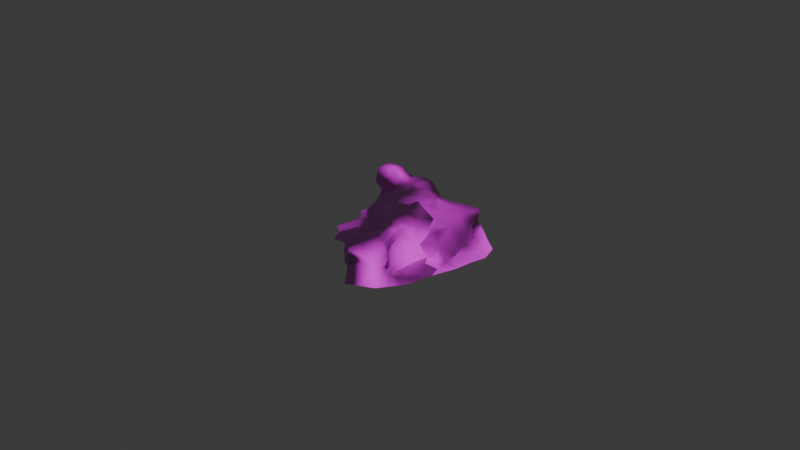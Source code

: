 # Source: brake.blend  (saved by Blender 4.5.91; exported with 4.5.12 LTS)
import bpy
from mathutils import Matrix  # noqa: F401  (used for matrix-valued properties, if any)

bpy.ops.wm.read_factory_settings(use_empty=True)
scene = bpy.context.scene
scene.name = 'Scene'

# ---- collections
col_collection = bpy.data.collections.new('Collection'); scene.collection.children.link(col_collection)

# ---- images (referenced by path relative to the original .blend; pixels are not part of the script)
import os
ASSET_DIR = os.environ.get("B2B_ASSET_DIR", "")  # directory of the original .blend (textures are referenced by path, not embedded)
HERE = os.path.dirname(os.path.abspath(__file__))  # packed textures are extracted next to this script under _unpacked/

def load_image(name, relpath, width, height, colorspace="sRGB"):
    """Load a texture the original file referenced (path relative to the .blend, or extracted next to this script)."""
    p = next((c for c in (os.path.join(HERE, relpath), os.path.join(ASSET_DIR, relpath)) if relpath and os.path.exists(c)), "")
    if p:
        img = bpy.data.images.load(p, check_existing=True)
        img.name = name
    else:  # same state as the original file: an image datablock whose file is absent (Cycles renders it pink)
        img = bpy.data.images.new(name, width, height)
        img.source = "FILE"
        img.filepath = "//" + (relpath or name)
    img.colorspace_settings.name = colorspace
    return img
img_baked_mesh_tex0_png = load_image('baked_mesh_tex0.png', 'baked_mesh_tex0.png', 1024, 1024, 'sRGB')
img_baked_mesh_norm0_png = load_image('baked_mesh_norm0.png', 'baked_mesh_norm0.png', 1024, 1024, 'Non-Color')
img_baked_mesh_tex0_png_002 = load_image('baked_mesh_tex0.png.002', 'baked_mesh_tex2.png', 1024, 1024, 'sRGB')
img_baked_mesh_norm0_png_002 = load_image('baked_mesh_norm0.png.002', 'baked_mesh_norm0.png', 1024, 1024, 'Non-Color')
img_baked_mesh_tex0_png_003 = load_image('baked_mesh_tex0.png.003', 'baked_mesh_tex3.png', 1024, 1024, 'sRGB')
img_baked_mesh_norm0_png_003 = load_image('baked_mesh_norm0.png.003', 'baked_mesh_norm0.png', 1024, 1024, 'Non-Color')

# ---- materials (node trees are filled in below, after node groups)
mat_texture = bpy.data.materials.new('Texture')
mat_texture.roughness = 0.9
mat_texture_002 = bpy.data.materials.new('Texture.002')
mat_texture_002.roughness = 0.9
mat_texture_003 = bpy.data.materials.new('Texture.003')
mat_texture_003.roughness = 0.9

# ---- material node trees
mat_texture.use_nodes = True; mat_texture.node_tree.nodes.clear()
_N = mat_texture.node_tree.nodes; _L = mat_texture.node_tree.links
n0 = _N.new('ShaderNodeBsdfPrincipled'); n0.name = 'Principled BSDF'; n0.location = (-200, 100)
n0.inputs[2].default_value = 0.9
n1 = _N.new('ShaderNodeOutputMaterial'); n1.name = 'Material Output'; n1.location = (200, 100)
n2 = _N.new('ShaderNodeNormalMap'); n2.name = 'Normal Map'; n2.location = (-600, -600)
n2.label = 'Normal/Map'
n3 = _N.new('ShaderNodeTexImage'); n3.name = 'Image Texture'; n3.location = (-600, 300)
n3.image = img_baked_mesh_tex0_png
n4 = _N.new('ShaderNodeTexImage'); n4.name = 'Image Texture.001'; n4.location = (-900, -1200)
n4.image = img_baked_mesh_norm0_png
_L.new(n0.outputs[0], n1.inputs[0])
_L.new(n2.outputs[0], n0.inputs[5])
_L.new(n3.outputs[0], n0.inputs[0])
_L.new(n4.outputs[0], n2.inputs[1])
n1.is_active_output = True
mat_texture_002.use_nodes = True; mat_texture_002.node_tree.nodes.clear()
_N = mat_texture_002.node_tree.nodes; _L = mat_texture_002.node_tree.links
n0 = _N.new('ShaderNodeBsdfPrincipled'); n0.name = 'Principled BSDF'; n0.location = (-200, 100)
n0.inputs[2].default_value = 0.9
n1 = _N.new('ShaderNodeOutputMaterial'); n1.name = 'Material Output'; n1.location = (200, 100)
n2 = _N.new('ShaderNodeNormalMap'); n2.name = 'Normal Map'; n2.location = (-600, -600)
n2.label = 'Normal/Map'
n3 = _N.new('ShaderNodeTexImage'); n3.name = 'Image Texture'; n3.location = (-600, 300)
n3.image = img_baked_mesh_tex0_png_002
n4 = _N.new('ShaderNodeTexImage'); n4.name = 'Image Texture.001'; n4.location = (-900, -1200)
n4.image = img_baked_mesh_norm0_png_002
_L.new(n0.outputs[0], n1.inputs[0])
_L.new(n2.outputs[0], n0.inputs[5])
_L.new(n3.outputs[0], n0.inputs[0])
_L.new(n4.outputs[0], n2.inputs[1])
n1.is_active_output = True
mat_texture_003.use_nodes = True; mat_texture_003.node_tree.nodes.clear()
_N = mat_texture_003.node_tree.nodes; _L = mat_texture_003.node_tree.links
n0 = _N.new('ShaderNodeBsdfPrincipled'); n0.name = 'Principled BSDF'; n0.location = (-200, 100)
n0.inputs[2].default_value = 0.9
n1 = _N.new('ShaderNodeOutputMaterial'); n1.name = 'Material Output'; n1.location = (200, 100)
n2 = _N.new('ShaderNodeNormalMap'); n2.name = 'Normal Map'; n2.location = (-600, -600)
n2.label = 'Normal/Map'
n3 = _N.new('ShaderNodeTexImage'); n3.name = 'Image Texture'; n3.location = (-600, 300)
n3.image = img_baked_mesh_tex0_png_003
n4 = _N.new('ShaderNodeTexImage'); n4.name = 'Image Texture.001'; n4.location = (-900, -1200)
n4.image = img_baked_mesh_norm0_png_003
_L.new(n0.outputs[0], n1.inputs[0])
_L.new(n2.outputs[0], n0.inputs[5])
_L.new(n3.outputs[0], n0.inputs[0])
_L.new(n4.outputs[0], n2.inputs[1])
n1.is_active_output = True

# ---- world
world_world = bpy.data.worlds.new('World'); scene.world = world_world
world_world.use_nodes = True; world_world.node_tree.nodes.clear()
_N = world_world.node_tree.nodes; _L = world_world.node_tree.links
n0 = _N.new('ShaderNodeOutputWorld'); n0.name = 'World Output'; n0.location = (200, 100)
n1 = _N.new('ShaderNodeBackground'); n1.name = 'Background'; n1.location = (-200, 100)
n1.inputs[0].default_value = (0.05088, 0.05088, 0.05088, 1.0)
_L.new(n1.outputs[0], n0.inputs[0])
n0.is_active_output = True
world_world.color = (0.05088, 0.05088, 0.05088)
world_world.sun_shadow_jitter_overblur = 0.0

# ---- meshes
me_superior_009 = bpy.data.meshes.new('superior.009')
me_superior_009.from_pydata([(0.01688, 0.01281, 0.005418), (0.02607, 0.007797, 0.0009121), (0.01812, -0.01535, 0.0002106), (0.01567, -0.02993, 0.007169), (0.006451, -0.03411, 0.007324), (0.01257, -0.02346, 0.008471), (0.01557, -0.02687, 0.008467), (0.01026, -0.03416, 0.006725), (-0.01671, 0.009906, 0.003822), (0.01479, 0.01673, 0.005708), (0.01472, -0.02542, 0.002256), (0.01777, -0.02396, -0.0001584), (0.01182, 0.01878, 0.002644), (0.008691, 0.01998, 0.00013), (0.007836, 0.01749, 0.002733), (0.01031, -0.03364, 0.001373), (0.007901, -0.03302, 0.003575), (0.01432, -0.007795, 0.0006002), (0.01995, 0.01114, 0.004226), (-0.009821, -0.0103, 0.001535), (-0.01733, -0.01062, -0.0005294), (-0.01517, -0.005686, -8.489e-05), (0.01657, -0.01943, 3.918e-05), (-0.0118, 0.002014, 0.00273), (0.002884, -0.01707, 0.0008757), (-0.009969, -0.0152, -0.0002433), (0.001223, -0.01966, -0.0009827), (-0.005208, -0.02024, -9.667e-05), (0.005124, -0.02213, 0.0006663), (0.01005, -0.01541, -0.001735), (0.01723, -0.007507, 0.0007984), (0.01427, -0.02642, 0.005535), (0.01138, -0.03458, 0.008727), (0.01067, -0.02283, 0.002793), (0.01608, -0.01118, 0.000733), (0.02246, 0.001962, 0.0004868), (0.01286, -0.0321, 0.00447), (0.01519, -0.0291, 0.003701), (-0.009227, 0.01706, 0.004386), (-0.0218, 0.01521, 0.0006843), (0.02305, 0.009062, 0.002846), (0.01718, 0.009151, 0.004784), (-0.006214, 0.02214, -0.0005655), (-0.01997, 0.01808, 0.0009011), (0.01995, -0.01042, -3.566e-05), (0.01998, -0.001891, 0.0007806), (-0.001128, -0.01972, -0.0006957), (-0.01581, 0.006567, -0.0001838), (0.02493, -0.00118, -0.0001111), (0.0006658, 0.02363, -0.0002878), (-0.01787, -0.0004524, 1.241e-05), (-0.01265, 0.005242, 0.002815), (-0.006035, -0.01225, 0.0007871), (0.01947, -0.006162, 0.0005687), (0.01134, -0.01068, -0.0009004), (0.003051, 0.02221, -0.0005325), (-0.001012, 0.02062, -0.0006262), (0.01371, -0.03371, 0.009483), (0.003711, 0.02475, -0.0002437), (0.01, 0.02403, 0.001075), (0.02244, 0.005879, 6.796e-05), (0.006561, 0.02222, -0.001395), (-0.01553, 0.0197, -0.0001356), (-0.02026, 0.0122, 0.003809), (0.01114, -0.01948, -0.0007487), (-0.01259, -0.001616, 0.001521), (-0.01317, 0.009021, 0.003018), (-0.0195, 0.01748, 0.003962), (0.01026, -0.03307, 0.00393), (0.005138, -0.02621, 0.004405), (0.00942, -0.03555, 0.01059), (0.005366, -0.03335, -5.001e-05), (0.003533, -0.02876, 0.0004781), (-0.02075, -0.007957, -0.0006899), (-0.01564, -0.01496, -0.0006117), (-0.01292, -0.01045, -0.0002614), (0.004757, -0.03106, 0.00439), (0.0166, -0.02806, 0.0008134), (0.01391, -0.02156, 0.0001261), (0.01411, -0.01646, -0.001092), (0.01501, -0.03172, 0.001408), (0.01931, -0.01946, -0.0004597), (-0.02189, 0.0158, 0.005766), (-0.02236, 0.005076, -0.0009249), (-0.01106, -0.006361, 0.0008831), (-0.02216, 0.0111, -0.0004812), (0.02255, -0.01608, 0.001274), (0.02404, -0.007308, 0.0001045), (-0.01484, 0.01746, 0.003956), (-0.005536, -0.01551, 0.0003022), (-0.01417, 0.00257, 0.001907), (-0.00529, 0.01792, 0.001229), (-0.01874, 0.009917, 0.0005567), (-0.01058, 0.01906, 0.0004882), (-0.000414, -0.02465, -0.001146), (-0.002098, 0.02393, -0.0002786), (0.02646, 0.003672, -0.000152), (0.004119, 0.0192, 0.000614), (0.01969, 0.002993, 0.002434), (0.01938, 0.007614, 0.002279), (0.01479, 0.01673, 0.006871), (0.01182, 0.01878, 0.003171), (0.01019, 0.0157, 0.007357), (0.01158, -0.001765, 0.009758), (0.01644, -0.0003562, 0.008086), (0.01032, 0.003199, 0.009034), (0.01514, 0.006662, 0.008347), (0.01316, -0.004863, 0.009827), (0.01541, -0.004672, 0.007577), (0.01584, -0.004985, 0.003703), (0.01271, -0.009465, 0.004893), (0.01403, -0.0074, 0.00767), (0.01115, 0.01021, 0.008742), (0.005734, 0.007758, 0.01087), (0.007185, 0.003125, 0.01144), (0.007193, -0.001248, 0.01191), (0.01723, -0.007507, 0.0009427), (0.01432, -0.007795, 0.0007034), (0.01688, 0.01281, 0.00652), (0.01362, 0.01333, 0.006797), (0.01969, 0.002993, 0.002918), (0.01998, -0.001891, 0.0009212), (0.0181, 0.004991, 0.006193), (0.01481, 0.01044, 0.007813), (0.01718, 0.009151, 0.005755), (0.01938, 0.007613, 0.002731), (0.01026, -0.03416, 0.008099), (0.006451, -0.03411, 0.008823), (0.00942, -0.03555, 0.01276), (0.007757, -0.0144, 0.001462), (0.009348, -0.01156, 0.003604), (0.006728, -0.01381, 0.005989), (0.01008, -0.008673, 0.009318), (0.007637, -0.01206, 0.01151), (0.008799, -0.01165, 0.009441), (0.008433, -0.01118, 0.007201), (-0.007838, -0.008633, 0.00408), (-0.009821, -0.0103, 0.001832), (-0.006035, -0.01225, 0.000929), (-0.01106, -0.006361, 0.001045), (-0.005394, -0.01149, 0.003775), (0.006031, -0.007032, 0.01178), (0.009416, -0.005004, 0.01021), (0.002582, -0.01522, 0.00778), (0.0003416, -0.01261, 0.007748), (0.000953, -0.01349, 0.003981), (0.00995, -0.0205, 0.01236), (0.01049, -0.02596, 0.01403), (0.01257, -0.02346, 0.01021), (0.002898, -0.01279, 0.01145), (0.004878, -0.01872, 0.009407), (0.006913, -0.01708, 0.01196), (-0.007181, -0.008577, 0.009025), (-0.01051, -0.005745, 0.007165), (0.004116, -0.03192, 0.009693), (0.00553, -0.03218, 0.01381), (0.003859, -0.02793, 0.01066), (-0.01065, -0.004327, 0.003997), (0.006483, -0.0232, 0.01246), (0.01134, -0.01068, -0.001109), (0.01005, -0.01541, -0.002116), (0.01427, -0.02642, 0.006662), (0.01557, -0.02687, 0.0102), (0.01567, -0.02993, 0.008635), (0.008257, -0.01857, 0.006097), (0.008441, -0.01854, 0.00126), (0.01492, -0.02876, 0.0143), (0.01114, -0.01948, -0.0009254), (0.01067, -0.02283, 0.003351), (-0.00877, -0.003326, 0.0102), (0.009374, -0.01538, 0.009575), (0.01039, -0.01954, 0.009578), (0.01039, -0.03093, 0.01377), (0.01371, -0.03371, 0.01143), (0.007299, -0.02823, 0.01382), (0.004757, -0.03106, 0.005279), (-0.002951, -0.01248, 0.002822), (-0.001546, -0.01566, -0.0001924), (-0.004543, -0.005945, 0.01008), (-0.002087, -0.01027, 0.009978), (-0.003962, -0.01239, 0.006373), (0.0001066, -0.006855, 0.01156), (0.005025, -0.0236, 0.00889), (0.004926, -0.01752, 0.004726), (0.002884, -0.01707, 0.001036), (0.005124, -0.02213, 0.0007832), (-0.0007214, -0.003178, 0.01185), (-0.002563, -0.003804, 0.01033), (0.006356, -0.02158, 0.005881), (0.002995, -0.002564, 0.012), (0.005138, -0.02621, 0.005298), (0.004906, -0.0006758, 0.01306), (0.003587, 0.002307, 0.01306), (-0.019, 0.01448, 0.01343), (-0.0185, 0.01808, 0.01012), (-0.02137, 0.01578, 0.01143), (-0.0195, 0.01748, 0.004762), (-0.02189, 0.0158, 0.006941), (-0.01481, 0.01557, 0.01288), (-0.02073, 0.01408, 0.01185), (-0.02155, 0.01274, 0.01034), (-0.02026, 0.0122, 0.004577), (-0.001698, 0.0162, 0.007318), (-0.003937, 0.01763, 0.01017), (-0.001119, 0.01528, 0.01031), (-0.007451, 0.01792, 0.009873), (-0.005074, 0.01475, 0.01222), (0.001598, 0.01248, 0.008866), (-0.001321, 0.01223, 0.01238), (0.007836, 0.01749, 0.003279), (0.006152, 0.01611, 0.00637), (-0.00297, -0.001386, 0.01185), (-3.022e-05, 0.0003468, 0.01214), (0.00594, 0.01286, 0.008291), (-0.006204, 0.01014, 0.0115), (-0.01143, 0.007162, 0.007092), (-0.01043, 0.009409, 0.009513), (-0.01317, 0.0104, 0.007049), (-0.01484, 0.01746, 0.004755), (-0.01454, 0.0178, 0.01001), (-0.01271, 0.01646, 0.01082), (-0.01142, 0.01798, 0.009248), (0.0004478, 0.007967, 0.01264), (-0.0002785, 0.003974, 0.01169), (0.003818, 0.01123, 0.009781), (0.001811, 0.01526, 0.006633), (-0.000441, 0.01687, 0.002948), (-0.009227, 0.01706, 0.005274), (0.00229, 0.01058, 0.01126), (-0.003594, 0.002948, 0.0119), (-0.01259, -0.001616, 0.001816), (-0.0118, 0.002014, 0.003275), (-0.002939, 0.006468, 0.01172), (-0.00554, 0.006166, 0.008988), (-0.00529, 0.01792, 0.001463), (-0.001012, 0.02062, -0.0007775), (-0.004712, 0.01722, 0.006188), (0.004135, 0.01729, 0.003904), (-0.008365, 0.007713, 0.008907), (-0.005414, -0.0005956, 0.009602), (-0.01265, 0.005242, 0.003378), (-0.01191, 0.003527, 0.006363), (-0.005839, 0.003133, 0.009773), (0.004119, 0.0192, 0.0007201), (-0.009464, 0.003293, 0.01047), (-0.01185, -0.0008976, 0.006669), (-0.01217, 0.01109, 0.01106), (-0.01065, 0.01444, 0.01099), (-0.01561, 0.01156, 0.0138), (-0.01325, 0.01322, 0.01195), (-0.01317, 0.009021, 0.003623), (-0.01671, 0.009906, 0.004594), (-0.01607, 0.009599, 0.01022), (-0.0193, 0.009769, 0.01301), (-0.02013, 0.009327, 0.00842)], [], [(30, 17, 34), (86, 87, 44), (96, 1, 60), (35, 48, 96), (48, 35, 45), (87, 45, 53), (44, 87, 53), (96, 60, 35), (53, 30, 44), (44, 30, 34), (98, 35, 60), (35, 98, 45), (98, 60, 99), (40, 60, 1), (40, 99, 60), (48, 45, 87), (18, 41, 99), (40, 18, 99), (41, 18, 0), (57, 32, 7), (68, 16, 15), (36, 7, 68), (16, 68, 7), (36, 57, 7), (16, 7, 4), (70, 7, 32), (80, 37, 36), (19, 84, 75), (79, 2, 34), (94, 28, 26), (79, 64, 78), (81, 2, 22), (26, 46, 94), (77, 11, 10), (77, 10, 37), (78, 22, 79), (33, 10, 78), (75, 21, 20), (22, 2, 79), (31, 3, 37), (31, 6, 3), (54, 29, 79), (10, 11, 78), (15, 16, 71), (177, 89, 27), (31, 10, 33), (64, 33, 78), (177, 46, 26), (37, 80, 77), (2, 81, 86), (10, 31, 37), (3, 36, 37), (54, 79, 34), (33, 5, 31), (79, 29, 64), (70, 32, 57), (57, 36, 3), (76, 16, 4), (27, 46, 177), (52, 25, 89), (52, 89, 177), (72, 28, 94), (27, 89, 25), (11, 22, 78), (75, 84, 21), (76, 69, 72), (80, 36, 15), (15, 36, 68), (17, 54, 34), (44, 2, 86), (81, 22, 11), (72, 71, 76), (34, 2, 44), (24, 177, 26), (94, 46, 27), (69, 28, 72), (71, 16, 76), (19, 25, 52), (28, 24, 26), (75, 25, 19), (25, 75, 74), (20, 74, 75), (62, 43, 88), (47, 83, 50), (63, 39, 85), (83, 47, 92), (21, 65, 50), (61, 97, 13), (39, 67, 43), (56, 55, 49), (90, 65, 23), (62, 88, 93), (91, 42, 93), (88, 38, 93), (91, 93, 38), (42, 91, 56), (39, 63, 82), (47, 50, 90), (73, 20, 21), (85, 92, 63), (49, 95, 56), (55, 97, 61), (59, 61, 13), (90, 50, 65), (50, 73, 21), (13, 12, 59), (84, 65, 21), (12, 13, 14), (17, 30, 116, 117), (66, 47, 51), (23, 65, 230, 231), (8, 47, 66), (99, 41, 124, 125), (91, 38, 227, 234), (88, 43, 67), (8, 92, 47), (67, 82, 197, 196), (98, 99, 125, 120), (56, 97, 55), (33, 64, 167, 168), (51, 90, 23), (45, 98, 120, 121), (82, 63, 201, 197), (7, 70, 128, 126), (31, 5, 148, 161), (69, 76, 175, 190), (82, 67, 39), (84, 19, 137, 139), (8, 66, 250, 251), (14, 97, 243, 209), (0, 9, 100, 118), (4, 7, 126, 127), (76, 4, 127, 175), (92, 8, 63), (55, 61, 58), (65, 84, 139, 230), (3, 6, 162, 163), (57, 3, 163, 173), (66, 51, 240, 250), (30, 53, 116), (70, 57, 173, 128), (177, 24, 184), (13, 97, 14), (41, 0, 118, 124), (28, 69, 190, 185), (51, 23, 231, 240), (42, 56, 95), (49, 55, 58), (88, 67, 196, 218), (63, 8, 251, 201), (47, 90, 51), (12, 14, 209, 101), (97, 56, 235, 243), (24, 28, 185, 184), (38, 88, 218, 227), (100, 101, 102), (103, 104, 105), (105, 104, 106), (103, 107, 104), (104, 108, 109), (110, 109, 111), (106, 112, 105), (112, 113, 105), (114, 105, 113), (105, 114, 115), (53, 109, 116), (108, 111, 109), (111, 108, 107), (100, 119, 118), (120, 104, 121), (104, 109, 121), (104, 107, 108), (106, 104, 122), (105, 115, 103), (109, 117, 116), (119, 112, 123), (118, 119, 123), (109, 110, 117), (120, 122, 104), (124, 122, 125), (118, 123, 124), (109, 53, 121), (122, 120, 125), (106, 122, 124), (124, 123, 106), (123, 112, 106), (102, 112, 119), (100, 102, 119), (126, 128, 127), (129, 130, 131), (132, 133, 134), (135, 131, 130), (136, 137, 138), (140, 136, 138), (141, 132, 142), (143, 144, 145), (146, 147, 148), (149, 150, 151), (136, 152, 153), (154, 155, 156), (157, 136, 153), (111, 132, 110), (144, 143, 149), (103, 115, 142), (147, 146, 158), (159, 129, 160), (129, 164, 165), (107, 132, 111), (162, 166, 163), (133, 149, 151), (152, 169, 153), (135, 170, 131), (147, 166, 148), (171, 146, 148), (161, 148, 162), (170, 146, 171), (170, 171, 164), (172, 155, 128), (165, 167, 160), (167, 165, 168), (168, 165, 164), (164, 148, 168), (166, 173, 163), (164, 171, 148), (173, 172, 128), (166, 172, 173), (155, 172, 174), (151, 146, 170), (147, 172, 166), (128, 155, 127), (154, 127, 155), (156, 174, 158), (164, 131, 170), (176, 177, 145), (148, 166, 162), (131, 164, 129), (160, 129, 165), (134, 170, 135), (134, 133, 170), (178, 152, 179), (143, 150, 149), (180, 145, 144), (179, 149, 181), (158, 150, 182), (183, 145, 184), (158, 146, 151), (133, 151, 170), (156, 175, 154), (185, 183, 184), (150, 143, 183), (186, 187, 181), (181, 187, 178), (188, 183, 185), (176, 138, 177), (179, 152, 180), (135, 130, 110), (138, 176, 140), (115, 189, 141), (140, 176, 180), (188, 185, 190), (175, 127, 154), (159, 130, 129), (180, 176, 145), (189, 181, 141), (130, 159, 110), (152, 136, 180), (132, 134, 135), (143, 145, 183), (174, 147, 158), (132, 141, 133), (158, 151, 150), (179, 181, 178), (174, 156, 155), (117, 110, 159), (190, 156, 182), (179, 180, 144), (180, 136, 140), (191, 189, 115), (157, 139, 136), (150, 183, 188), (156, 190, 175), (142, 132, 107), (136, 139, 137), (182, 188, 190), (149, 133, 141), (135, 110, 132), (177, 184, 145), (103, 142, 107), (149, 179, 144), (181, 149, 141), (182, 156, 158), (188, 182, 150), (174, 172, 147), (181, 189, 186), (178, 169, 152), (141, 142, 115), (114, 113, 192), (115, 114, 192), (193, 194, 195), (194, 196, 197), (198, 194, 193), (193, 199, 200), (199, 195, 200), (195, 197, 200), (201, 200, 197), (193, 195, 199), (197, 195, 194), (115, 192, 191), (202, 203, 204), (205, 206, 203), (207, 204, 208), (209, 210, 102), (211, 186, 212), (102, 210, 213), (192, 189, 191), (189, 212, 186), (206, 214, 208), (204, 206, 208), (215, 216, 217), (196, 194, 218), (219, 220, 221), (192, 222, 223), (113, 213, 224), (202, 225, 226), (219, 218, 194), (227, 218, 221), (228, 113, 224), (225, 207, 213), (212, 223, 229), (223, 212, 192), (232, 214, 233), (207, 228, 224), (207, 208, 228), (227, 236, 234), (209, 237, 210), (226, 235, 234), (236, 226, 234), (238, 216, 215), (178, 239, 169), (198, 220, 219), (240, 241, 215), (222, 208, 214), (225, 237, 226), (229, 233, 242), (216, 238, 214), (237, 209, 243), (192, 212, 189), (210, 225, 213), (229, 223, 232), (202, 204, 225), (202, 226, 236), (231, 241, 240), (227, 221, 205), (244, 238, 215), (204, 207, 225), (222, 113, 228), (210, 237, 225), (207, 224, 213), (157, 153, 245), (216, 214, 246), (204, 203, 206), (208, 222, 228), (231, 230, 245), (206, 247, 214), (245, 244, 241), (230, 139, 157), (218, 219, 221), (241, 244, 215), (209, 102, 101), (245, 230, 157), (244, 233, 238), (242, 233, 244), (112, 213, 113), (198, 248, 249), (249, 246, 247), (231, 245, 241), (246, 249, 248), (202, 236, 203), (250, 217, 251), (211, 212, 229), (233, 214, 238), (246, 214, 247), (246, 248, 252), (253, 252, 248), (251, 217, 252), (252, 217, 246), (250, 240, 215), (187, 186, 211), (252, 253, 254), (250, 215, 217), (216, 246, 217), (213, 112, 102), (252, 254, 251), (244, 239, 242), (198, 193, 248), (239, 244, 169), (219, 194, 198), (223, 222, 232), (239, 229, 242), (211, 229, 239), (249, 247, 198), (232, 222, 214), (254, 253, 200), (221, 247, 205), (254, 200, 201), (248, 193, 253), (253, 193, 200), (220, 247, 221), (247, 220, 198), (226, 243, 235), (211, 239, 187), (206, 205, 247), (169, 244, 245), (251, 254, 201), (222, 192, 113), (237, 243, 226), (153, 169, 245), (232, 233, 229), (187, 239, 178), (227, 205, 236), (203, 236, 205)])
me_superior_009.polygons.foreach_set('use_smooth', [True] * 421)
_uv = me_superior_009.uv_layers.new(name='st')
_uv.uv.foreach_set('vector', [0.877, 0.243, 0.8745, 0.2457, 0.8734, 0.2418, 0.8645, 0.2304, 0.881, 0.2361, 0.875, 0.238, 0.8934, 0.242, 0.8968, 0.2455, 0.893, 0.2474, 0.8892, 0.2448, 0.8878, 0.2399, 0.8934, 0.242, 0.8878, 0.2399, 0.8892, 0.2448, 0.8841, 0.2442, 0.881, 0.2361, 0.8841, 0.2442, 0.8796, 0.2415, 0.875, 0.238, 0.881, 0.2361, 0.8796, 0.2415, 0.8934, 0.242, 0.893, 0.2474, 0.8892, 0.2448, 0.8796, 0.2415, 0.877, 0.243, 0.875, 0.238, 0.875, 0.238, 0.877, 0.243, 0.8734, 0.2418, 0.8883, 0.249, 0.8892, 0.2448, 0.893, 0.2474, 0.8892, 0.2448, 0.8883, 0.249, 0.8841, 0.2442, 0.8883, 0.249, 0.893, 0.2474, 0.8933, 0.252, 0.8977, 0.2497, 0.893, 0.2474, 0.8968, 0.2455, 0.8977, 0.2497, 0.8933, 0.252, 0.893, 0.2474, 0.8878, 0.2399, 0.8841, 0.2442, 0.881, 0.2361, 0.8975, 0.2545, 0.8931, 0.2564, 0.8933, 0.252, 0.8977, 0.2497, 0.8975, 0.2545, 0.8933, 0.252, 0.8931, 0.2564, 0.8975, 0.2545, 0.8969, 0.2588, 0.8791, 0.3193, 0.8807, 0.3189, 0.8819, 0.3193, 0.8819, 0.3213, 0.8856, 0.3204, 0.8824, 0.3237, 0.8786, 0.3216, 0.8819, 0.3193, 0.8819, 0.3213, 0.8856, 0.3204, 0.8819, 0.3213, 0.8819, 0.3193, 0.8786, 0.3216, 0.8791, 0.3193, 0.8819, 0.3193, 0.8856, 0.3204, 0.8819, 0.3193, 0.8845, 0.3177, 0.8815, 0.3165, 0.8819, 0.3193, 0.8807, 0.3189, 0.8756, 0.324, 0.8745, 0.3189, 0.8786, 0.3216, 0.8992, 0.2851, 0.8976, 0.2815, 0.9039, 0.2811, 0.8616, 0.3073, 0.8576, 0.3104, 0.8577, 0.3021, 0.8989, 0.3082, 0.8927, 0.3047, 0.896, 0.3019, 0.8616, 0.3073, 0.8663, 0.3078, 0.866, 0.3117, 0.8606, 0.3146, 0.8576, 0.3104, 0.8624, 0.3122, 0.896, 0.3019, 0.8985, 0.3029, 0.8989, 0.3082, 0.871, 0.3203, 0.8658, 0.3174, 0.8705, 0.3156, 0.871, 0.3203, 0.8705, 0.3156, 0.8745, 0.3189, 0.866, 0.3117, 0.8624, 0.3122, 0.8616, 0.3073, 0.8698, 0.3098, 0.8705, 0.3156, 0.866, 0.3117, 0.9039, 0.2811, 0.9019, 0.2732, 0.9076, 0.2737, 0.8624, 0.3122, 0.8576, 0.3104, 0.8616, 0.3073, 0.8725, 0.3142, 0.8756, 0.3174, 0.8745, 0.3189, 0.8725, 0.3142, 0.8737, 0.3129, 0.8756, 0.3174, 0.8634, 0.3001, 0.8653, 0.3035, 0.8616, 0.3073, 0.8705, 0.3156, 0.8658, 0.3174, 0.866, 0.3117, 0.8824, 0.3237, 0.8856, 0.3204, 0.8909, 0.3207, 0.8961, 0.2954, 0.9001, 0.2943, 0.9035, 0.3008, 0.8725, 0.3142, 0.8705, 0.3156, 0.8698, 0.3098, 0.8663, 0.3078, 0.8698, 0.3098, 0.866, 0.3117, 0.8961, 0.2954, 0.8985, 0.3029, 0.896, 0.3019, 0.8745, 0.3189, 0.8756, 0.324, 0.871, 0.3203, 0.8576, 0.3104, 0.8606, 0.3146, 0.8495, 0.3138, 0.8705, 0.3156, 0.8725, 0.3142, 0.8745, 0.3189, 0.8756, 0.3174, 0.8786, 0.3216, 0.8745, 0.3189, 0.8634, 0.3001, 0.8616, 0.3073, 0.8577, 0.3021, 0.8698, 0.3098, 0.8737, 0.3096, 0.8725, 0.3142, 0.8616, 0.3073, 0.8653, 0.3035, 0.8663, 0.3078, 0.8815, 0.3165, 0.8807, 0.3189, 0.8791, 0.3193, 0.8791, 0.3193, 0.8786, 0.3216, 0.8756, 0.3174, 0.8894, 0.3155, 0.8856, 0.3204, 0.8845, 0.3177, 0.9035, 0.3008, 0.8985, 0.3029, 0.8961, 0.2954, 0.8968, 0.289, 0.9039, 0.2911, 0.9001, 0.2943, 0.8968, 0.289, 0.9001, 0.2943, 0.8961, 0.2954, 0.8942, 0.3134, 0.8927, 0.3047, 0.8989, 0.3082, 0.9035, 0.3008, 0.9001, 0.2943, 0.9039, 0.2911, 0.8658, 0.3174, 0.8624, 0.3122, 0.866, 0.3117, 0.9039, 0.2811, 0.8976, 0.2815, 0.9019, 0.2732, 0.8894, 0.3155, 0.8902, 0.309, 0.8942, 0.3134, 0.8756, 0.324, 0.8786, 0.3216, 0.8824, 0.3237, 0.8824, 0.3237, 0.8786, 0.3216, 0.8819, 0.3213, 0.861, 0.298, 0.8634, 0.3001, 0.8577, 0.3021, 0.8547, 0.3059, 0.8576, 0.3104, 0.8495, 0.3138, 0.8606, 0.3146, 0.8624, 0.3122, 0.8658, 0.3174, 0.8942, 0.3134, 0.8909, 0.3207, 0.8894, 0.3155, 0.8577, 0.3021, 0.8576, 0.3104, 0.8547, 0.3059, 0.8926, 0.299, 0.8961, 0.2954, 0.896, 0.3019, 0.8989, 0.3082, 0.8985, 0.3029, 0.9035, 0.3008, 0.8902, 0.309, 0.8927, 0.3047, 0.8942, 0.3134, 0.8909, 0.3207, 0.8856, 0.3204, 0.8894, 0.3155, 0.8992, 0.2851, 0.9039, 0.2911, 0.8968, 0.289, 0.8927, 0.3047, 0.8926, 0.299, 0.896, 0.3019, 0.9039, 0.2811, 0.9039, 0.2911, 0.8992, 0.2851, 0.9039, 0.2911, 0.9039, 0.2811, 0.9103, 0.285, 0.9076, 0.2737, 0.9103, 0.285, 0.9039, 0.2811, 0.06839, 0.4508, 0.07216, 0.4469, 0.0713, 0.4517, 0.08609, 0.4522, 0.08652, 0.4464, 0.0927, 0.4518, 0.07881, 0.4484, 0.07503, 0.4456, 0.08045, 0.4454, 0.08652, 0.4464, 0.08609, 0.4522, 0.08211, 0.4495, 0.09768, 0.4554, 0.09301, 0.4572, 0.0927, 0.4518, 0.05895, 0.4708, 0.06274, 0.4689, 0.06076, 0.4732, 0.07503, 0.4456, 0.07343, 0.4491, 0.07216, 0.4469, 0.06234, 0.4638, 0.05995, 0.4681, 0.05939, 0.4653, 0.08933, 0.4558, 0.09301, 0.4572, 0.08896, 0.4585, 0.06839, 0.4508, 0.0713, 0.4517, 0.06705, 0.4553, 0.06667, 0.4603, 0.06252, 0.4588, 0.06705, 0.4553, 0.0713, 0.4517, 0.07018, 0.4558, 0.06705, 0.4553, 0.06667, 0.4603, 0.06705, 0.4553, 0.07018, 0.4558, 0.06252, 0.4588, 0.06667, 0.4603, 0.06234, 0.4638, 0.07503, 0.4456, 0.07881, 0.4484, 0.07562, 0.4491, 0.08609, 0.4522, 0.0927, 0.4518, 0.08933, 0.4558, 0.1015, 0.4483, 0.1021, 0.4549, 0.09768, 0.4554, 0.08045, 0.4454, 0.08211, 0.4495, 0.07881, 0.4484, 0.05939, 0.4653, 0.05957, 0.4626, 0.06234, 0.4638, 0.05995, 0.4681, 0.06274, 0.4689, 0.05895, 0.4708, 0.0559, 0.4734, 0.05895, 0.4708, 0.06076, 0.4732, 0.08933, 0.4558, 0.0927, 0.4518, 0.09301, 0.4572, 0.0927, 0.4518, 0.1015, 0.4483, 0.09768, 0.4554, 0.06076, 0.4732, 0.06143, 0.4767, 0.0559, 0.4734, 0.0972, 0.4599, 0.09301, 0.4572, 0.09768, 0.4554, 0.06143, 0.4767, 0.06076, 0.4732, 0.06424, 0.4726, 0.8745, 0.2457, 0.877, 0.243, 0.877, 0.243, 0.8745, 0.2457, 0.0828, 0.4536, 0.08609, 0.4522, 0.0865, 0.4568, 0.08896, 0.4585, 0.09301, 0.4572, 0.09301, 0.4572, 0.08896, 0.4585, 0.08128, 0.4509, 0.08609, 0.4522, 0.0828, 0.4536, 0.8933, 0.252, 0.8931, 0.2564, 0.8931, 0.2564, 0.8933, 0.252, 0.06667, 0.4603, 0.07018, 0.4558, 0.07018, 0.4558, 0.06667, 0.4603, 0.0713, 0.4517, 0.07216, 0.4469, 0.07343, 0.4491, 0.08128, 0.4509, 0.08211, 0.4495, 0.08609, 0.4522, 0.07343, 0.4491, 0.07562, 0.4491, 0.07562, 0.4491, 0.07343, 0.4491, 0.8883, 0.249, 0.8933, 0.252, 0.8933, 0.252, 0.8883, 0.249, 0.06234, 0.4638, 0.06274, 0.4689, 0.05995, 0.4681, 0.8698, 0.3098, 0.8663, 0.3078, 0.8663, 0.3078, 0.8698, 0.3098, 0.0865, 0.4568, 0.08933, 0.4558, 0.08896, 0.4585, 0.8841, 0.2442, 0.8883, 0.249, 0.8883, 0.249, 0.8841, 0.2442, 0.07562, 0.4491, 0.07881, 0.4484, 0.07881, 0.4484, 0.07562, 0.4491, 0.8819, 0.3193, 0.8815, 0.3165, 0.8815, 0.3165, 0.8819, 0.3193, 0.8725, 0.3142, 0.8737, 0.3096, 0.8737, 0.3096, 0.8725, 0.3142, 0.8902, 0.309, 0.8894, 0.3155, 0.8894, 0.3155, 0.8902, 0.309, 0.07562, 0.4491, 0.07343, 0.4491, 0.07503, 0.4456, 0.8976, 0.2815, 0.8992, 0.2851, 0.8992, 0.2851, 0.8976, 0.2815, 0.08128, 0.4509, 0.0828, 0.4536, 0.0828, 0.4536, 0.08128, 0.4509, 0.06424, 0.4726, 0.06274, 0.4689, 0.06274, 0.4689, 0.06424, 0.4726, 0.8969, 0.2588, 0.8994, 0.2629, 0.8994, 0.2629, 0.8969, 0.2588, 0.8845, 0.3177, 0.8819, 0.3193, 0.8819, 0.3193, 0.8845, 0.3177, 0.8894, 0.3155, 0.8845, 0.3177, 0.8845, 0.3177, 0.8894, 0.3155, 0.08211, 0.4495, 0.08128, 0.4509, 0.07881, 0.4484, 0.05995, 0.4681, 0.05895, 0.4708, 0.05716, 0.4677, 0.09301, 0.4572, 0.0972, 0.4599, 0.0972, 0.4599, 0.09301, 0.4572, 0.8756, 0.3174, 0.8737, 0.3129, 0.8737, 0.3129, 0.8756, 0.3174, 0.8791, 0.3193, 0.8756, 0.3174, 0.8756, 0.3174, 0.8791, 0.3193, 0.0828, 0.4536, 0.0865, 0.4568, 0.0865, 0.4568, 0.0828, 0.4536, 0.877, 0.243, 0.8796, 0.2415, 0.877, 0.243, 0.8815, 0.3165, 0.8791, 0.3193, 0.8791, 0.3193, 0.8815, 0.3165, 0.8961, 0.2954, 0.8926, 0.299, 0.8926, 0.299, 0.06076, 0.4732, 0.06274, 0.4689, 0.06424, 0.4726, 0.8931, 0.2564, 0.8969, 0.2588, 0.8969, 0.2588, 0.8931, 0.2564, 0.8927, 0.3047, 0.8902, 0.309, 0.8902, 0.309, 0.8927, 0.3047, 0.0865, 0.4568, 0.08896, 0.4585, 0.08896, 0.4585, 0.0865, 0.4568, 0.06252, 0.4588, 0.06234, 0.4638, 0.05957, 0.4626, 0.05939, 0.4653, 0.05995, 0.4681, 0.05716, 0.4677, 0.0713, 0.4517, 0.07343, 0.4491, 0.07343, 0.4491, 0.0713, 0.4517, 0.07881, 0.4484, 0.08128, 0.4509, 0.08128, 0.4509, 0.07881, 0.4484, 0.08609, 0.4522, 0.08933, 0.4558, 0.0865, 0.4568, 0.06143, 0.4767, 0.06424, 0.4726, 0.06424, 0.4726, 0.06143, 0.4767, 0.06274, 0.4689, 0.06234, 0.4638, 0.06234, 0.4638, 0.06274, 0.4689, 0.8926, 0.299, 0.8927, 0.3047, 0.8927, 0.3047, 0.8926, 0.299, 0.07018, 0.4558, 0.0713, 0.4517, 0.0713, 0.4517, 0.07018, 0.4558, 0.8994, 0.2629, 0.8982, 0.2681, 0.8946, 0.2669, 0.8774, 0.2567, 0.8822, 0.2524, 0.882, 0.2602, 0.882, 0.2602, 0.8822, 0.2524, 0.8887, 0.2582, 0.8774, 0.2567, 0.8753, 0.2531, 0.8822, 0.2524, 0.8822, 0.2524, 0.8777, 0.2501, 0.8783, 0.2466, 0.8725, 0.249, 0.8783, 0.2466, 0.8748, 0.2501, 0.8887, 0.2582, 0.8896, 0.2654, 0.882, 0.2602, 0.8896, 0.2654, 0.8828, 0.2673, 0.882, 0.2602, 0.879, 0.2636, 0.882, 0.2602, 0.8828, 0.2673, 0.882, 0.2602, 0.879, 0.2636, 0.8752, 0.2619, 0.8796, 0.2415, 0.8783, 0.2466, 0.877, 0.243, 0.8777, 0.2501, 0.8748, 0.2501, 0.8783, 0.2466, 0.8748, 0.2501, 0.8777, 0.2501, 0.8753, 0.2531, 0.8994, 0.2629, 0.8951, 0.2625, 0.8969, 0.2588, 0.8883, 0.249, 0.8822, 0.2524, 0.8841, 0.2442, 0.8822, 0.2524, 0.8783, 0.2466, 0.8841, 0.2442, 0.8822, 0.2524, 0.8753, 0.2531, 0.8777, 0.2501, 0.8887, 0.2582, 0.8822, 0.2524, 0.8888, 0.2535, 0.882, 0.2602, 0.8752, 0.2619, 0.8774, 0.2567, 0.8783, 0.2466, 0.8745, 0.2457, 0.877, 0.243, 0.8951, 0.2625, 0.8896, 0.2654, 0.8925, 0.2601, 0.8969, 0.2588, 0.8951, 0.2625, 0.8925, 0.2601, 0.8783, 0.2466, 0.8725, 0.249, 0.8745, 0.2457, 0.8883, 0.249, 0.8888, 0.2535, 0.8822, 0.2524, 0.8931, 0.2564, 0.8888, 0.2535, 0.8933, 0.252, 0.8969, 0.2588, 0.8925, 0.2601, 0.8931, 0.2564, 0.8783, 0.2466, 0.8796, 0.2415, 0.8841, 0.2442, 0.8888, 0.2535, 0.8883, 0.249, 0.8933, 0.252, 0.8887, 0.2582, 0.8888, 0.2535, 0.8931, 0.2564, 0.8931, 0.2564, 0.8925, 0.2601, 0.8887, 0.2582, 0.8925, 0.2601, 0.8896, 0.2654, 0.8887, 0.2582, 0.8946, 0.2669, 0.8896, 0.2654, 0.8951, 0.2625, 0.8994, 0.2629, 0.8946, 0.2669, 0.8951, 0.2625, 0.8819, 0.3193, 0.8815, 0.3165, 0.8845, 0.3177, 0.8686, 0.3011, 0.8693, 0.2968, 0.8719, 0.3001, 0.8732, 0.2926, 0.877, 0.2961, 0.8746, 0.2981, 0.8735, 0.2971, 0.8719, 0.3001, 0.8693, 0.2968, 0.8933, 0.2833, 0.8992, 0.2851, 0.8968, 0.289, 0.8931, 0.2868, 0.8933, 0.2833, 0.8968, 0.289, 0.8771, 0.289, 0.8732, 0.2926, 0.8724, 0.2883, 0.8869, 0.2966, 0.8874, 0.2935, 0.8902, 0.2944, 0.8762, 0.3057, 0.8784, 0.3091, 0.8737, 0.3096, 0.8825, 0.2942, 0.8848, 0.3002, 0.8799, 0.3003, 0.8933, 0.2833, 0.8905, 0.2823, 0.895, 0.28, 0.8863, 0.3143, 0.8838, 0.313, 0.8864, 0.3096, 0.8971, 0.2799, 0.8933, 0.2833, 0.895, 0.28, 0.8655, 0.2916, 0.8732, 0.2926, 0.8653, 0.2947, 0.8874, 0.2935, 0.8869, 0.2966, 0.8825, 0.2942, 0.869, 0.2858, 0.8732, 0.2828, 0.8724, 0.2883, 0.8784, 0.3091, 0.8762, 0.3057, 0.8824, 0.3048, 0.8634, 0.3001, 0.8686, 0.3011, 0.8653, 0.3035, 0.8686, 0.3011, 0.8719, 0.3046, 0.8691, 0.3052, 0.8679, 0.2895, 0.8732, 0.2926, 0.8655, 0.2916, 0.8737, 0.3129, 0.8767, 0.3134, 0.8756, 0.3174, 0.877, 0.2961, 0.8825, 0.2942, 0.8799, 0.3003, 0.8905, 0.2823, 0.8919, 0.2763, 0.895, 0.28, 0.8735, 0.2971, 0.875, 0.3018, 0.8719, 0.3001, 0.8784, 0.3091, 0.8767, 0.3134, 0.8737, 0.3096, 0.8742, 0.3055, 0.8762, 0.3057, 0.8737, 0.3096, 0.8725, 0.3142, 0.8737, 0.3096, 0.8737, 0.3129, 0.875, 0.3018, 0.8762, 0.3057, 0.8742, 0.3055, 0.875, 0.3018, 0.8742, 0.3055, 0.8719, 0.3046, 0.8799, 0.3129, 0.8838, 0.313, 0.8815, 0.3165, 0.8691, 0.3052, 0.8663, 0.3078, 0.8653, 0.3035, 0.8663, 0.3078, 0.8691, 0.3052, 0.8698, 0.3098, 0.8698, 0.3098, 0.8691, 0.3052, 0.8719, 0.3046, 0.8719, 0.3046, 0.8737, 0.3096, 0.8698, 0.3098, 0.8767, 0.3134, 0.8791, 0.3193, 0.8756, 0.3174, 0.8719, 0.3046, 0.8742, 0.3055, 0.8737, 0.3096, 0.8791, 0.3193, 0.8799, 0.3129, 0.8815, 0.3165, 0.8767, 0.3134, 0.8799, 0.3129, 0.8791, 0.3193, 0.8838, 0.313, 0.8799, 0.3129, 0.882, 0.3097, 0.8799, 0.3003, 0.8762, 0.3057, 0.875, 0.3018, 0.8784, 0.3091, 0.8799, 0.3129, 0.8767, 0.3134, 0.8815, 0.3165, 0.8838, 0.313, 0.8845, 0.3177, 0.8863, 0.3143, 0.8845, 0.3177, 0.8838, 0.313, 0.8864, 0.3096, 0.882, 0.3097, 0.8824, 0.3048, 0.8719, 0.3046, 0.8719, 0.3001, 0.875, 0.3018, 0.8922, 0.29, 0.8961, 0.2954, 0.8902, 0.2944, 0.8737, 0.3096, 0.8767, 0.3134, 0.8737, 0.3129, 0.8719, 0.3001, 0.8719, 0.3046, 0.8686, 0.3011, 0.8653, 0.3035, 0.8686, 0.3011, 0.8691, 0.3052, 0.8746, 0.2981, 0.875, 0.3018, 0.8735, 0.2971, 0.8746, 0.2981, 0.877, 0.2961, 0.875, 0.3018, 0.8876, 0.282, 0.8905, 0.2823, 0.887, 0.2887, 0.8869, 0.2966, 0.8848, 0.3002, 0.8825, 0.2942, 0.891, 0.289, 0.8902, 0.2944, 0.8874, 0.2935, 0.887, 0.2887, 0.8825, 0.2942, 0.8835, 0.2867, 0.8824, 0.3048, 0.8848, 0.3002, 0.8866, 0.3053, 0.8885, 0.2994, 0.8902, 0.2944, 0.8926, 0.299, 0.8824, 0.3048, 0.8762, 0.3057, 0.8799, 0.3003, 0.877, 0.2961, 0.8799, 0.3003, 0.875, 0.3018, 0.8864, 0.3096, 0.8894, 0.3155, 0.8863, 0.3143, 0.8927, 0.3047, 0.8885, 0.2994, 0.8926, 0.299, 0.8848, 0.3002, 0.8869, 0.2966, 0.8885, 0.2994, 0.8834, 0.2822, 0.8858, 0.2819, 0.8835, 0.2867, 0.8835, 0.2867, 0.8858, 0.2819, 0.8876, 0.282, 0.8878, 0.3045, 0.8885, 0.2994, 0.8927, 0.3047, 0.8922, 0.29, 0.8968, 0.289, 0.8961, 0.2954, 0.887, 0.2887, 0.8905, 0.2823, 0.891, 0.289, 0.8735, 0.2971, 0.8693, 0.2968, 0.8653, 0.2947, 0.8968, 0.289, 0.8922, 0.29, 0.8931, 0.2868, 0.8732, 0.2828, 0.8789, 0.2824, 0.8771, 0.289, 0.8931, 0.2868, 0.8922, 0.29, 0.891, 0.289, 0.8878, 0.3045, 0.8927, 0.3047, 0.8902, 0.309, 0.8894, 0.3155, 0.8845, 0.3177, 0.8863, 0.3143, 0.8634, 0.3001, 0.8693, 0.2968, 0.8686, 0.3011, 0.891, 0.289, 0.8922, 0.29, 0.8902, 0.2944, 0.8789, 0.2824, 0.8835, 0.2867, 0.8771, 0.289, 0.8693, 0.2968, 0.8634, 0.3001, 0.8653, 0.2947, 0.8905, 0.2823, 0.8933, 0.2833, 0.891, 0.289, 0.8732, 0.2926, 0.8746, 0.2981, 0.8735, 0.2971, 0.8869, 0.2966, 0.8902, 0.2944, 0.8885, 0.2994, 0.882, 0.3097, 0.8784, 0.3091, 0.8824, 0.3048, 0.8732, 0.2926, 0.8771, 0.289, 0.877, 0.2961, 0.8824, 0.3048, 0.8799, 0.3003, 0.8848, 0.3002, 0.887, 0.2887, 0.8835, 0.2867, 0.8876, 0.282, 0.882, 0.3097, 0.8864, 0.3096, 0.8838, 0.313, 0.861, 0.298, 0.8653, 0.2947, 0.8634, 0.3001, 0.8902, 0.309, 0.8864, 0.3096, 0.8866, 0.3053, 0.887, 0.2887, 0.891, 0.289, 0.8874, 0.2935, 0.891, 0.289, 0.8933, 0.2833, 0.8931, 0.2868, 0.8758, 0.2814, 0.8789, 0.2824, 0.8732, 0.2828, 0.8971, 0.2799, 0.8976, 0.2815, 0.8933, 0.2833, 0.8848, 0.3002, 0.8885, 0.2994, 0.8878, 0.3045, 0.8864, 0.3096, 0.8902, 0.309, 0.8894, 0.3155, 0.8724, 0.2883, 0.8732, 0.2926, 0.8679, 0.2895, 0.8933, 0.2833, 0.8976, 0.2815, 0.8992, 0.2851, 0.8866, 0.3053, 0.8878, 0.3045, 0.8902, 0.309, 0.8825, 0.2942, 0.877, 0.2961, 0.8771, 0.289, 0.8735, 0.2971, 0.8653, 0.2947, 0.8732, 0.2926, 0.8961, 0.2954, 0.8926, 0.299, 0.8902, 0.2944, 0.869, 0.2858, 0.8724, 0.2883, 0.8679, 0.2895, 0.8825, 0.2942, 0.887, 0.2887, 0.8874, 0.2935, 0.8835, 0.2867, 0.8825, 0.2942, 0.8771, 0.289, 0.8866, 0.3053, 0.8864, 0.3096, 0.8824, 0.3048, 0.8878, 0.3045, 0.8866, 0.3053, 0.8848, 0.3002, 0.882, 0.3097, 0.8799, 0.3129, 0.8784, 0.3091, 0.8835, 0.2867, 0.8789, 0.2824, 0.8834, 0.2822, 0.8876, 0.282, 0.8919, 0.2763, 0.8905, 0.2823, 0.8771, 0.289, 0.8724, 0.2883, 0.8732, 0.2828, 0.07751, 0.4768, 0.07462, 0.474, 0.08024, 0.4741, 0.08162, 0.4787, 0.07751, 0.4768, 0.08024, 0.4741, 0.07776, 0.4535, 0.07451, 0.4518, 0.07644, 0.4516, 0.07451, 0.4518, 0.07343, 0.4491, 0.07562, 0.4491, 0.07575, 0.4556, 0.07451, 0.4518, 0.07776, 0.4535, 0.07776, 0.4535, 0.07793, 0.4523, 0.07852, 0.451, 0.07793, 0.4523, 0.07644, 0.4516, 0.07852, 0.451, 0.07644, 0.4516, 0.07562, 0.4491, 0.07852, 0.451, 0.07881, 0.4484, 0.07852, 0.451, 0.07562, 0.4491, 0.07776, 0.4535, 0.07644, 0.4516, 0.07793, 0.4523, 0.07562, 0.4491, 0.07644, 0.4516, 0.07451, 0.4518, 0.08162, 0.4787, 0.08024, 0.4741, 0.08248, 0.4764, 0.06988, 0.4613, 0.07132, 0.4609, 0.0713, 0.4632, 0.07206, 0.4583, 0.07418, 0.4621, 0.07132, 0.4609, 0.07183, 0.4664, 0.0713, 0.4632, 0.07489, 0.466, 0.06424, 0.4726, 0.06756, 0.4704, 0.06637, 0.4758, 0.08661, 0.4694, 0.08659, 0.4721, 0.0834, 0.4712, 0.06637, 0.4758, 0.06756, 0.4704, 0.07038, 0.4711, 0.08024, 0.4741, 0.08438, 0.4747, 0.08248, 0.4764, 0.08438, 0.4747, 0.0834, 0.4712, 0.08659, 0.4721, 0.07418, 0.4621, 0.07849, 0.4623, 0.07489, 0.466, 0.0713, 0.4632, 0.07418, 0.4621, 0.07489, 0.466, 0.08359, 0.4577, 0.08077, 0.4573, 0.0814, 0.4542, 0.07343, 0.4491, 0.07451, 0.4518, 0.0713, 0.4517, 0.07322, 0.4539, 0.07413, 0.4558, 0.07236, 0.455, 0.08024, 0.4741, 0.0773, 0.469, 0.08074, 0.4698, 0.07462, 0.474, 0.07038, 0.4711, 0.07266, 0.4686, 0.06988, 0.4613, 0.06938, 0.4647, 0.06671, 0.4645, 0.07322, 0.4539, 0.0713, 0.4517, 0.07451, 0.4518, 0.07018, 0.4558, 0.0713, 0.4517, 0.07236, 0.455, 0.07399, 0.4688, 0.07462, 0.474, 0.07266, 0.4686, 0.06938, 0.4647, 0.07183, 0.4664, 0.07038, 0.4711, 0.0834, 0.4712, 0.08074, 0.4698, 0.08323, 0.4669, 0.08074, 0.4698, 0.0834, 0.4712, 0.08024, 0.4741, 0.08029, 0.4664, 0.07849, 0.4623, 0.08187, 0.4626, 0.07183, 0.4664, 0.07399, 0.4688, 0.07266, 0.4686, 0.07183, 0.4664, 0.07489, 0.466, 0.07399, 0.4688, 0.07018, 0.4558, 0.0697, 0.4591, 0.06667, 0.4603, 0.06424, 0.4726, 0.06574, 0.4689, 0.06756, 0.4704, 0.06671, 0.4645, 0.06234, 0.4638, 0.06667, 0.4603, 0.0697, 0.4591, 0.06671, 0.4645, 0.06667, 0.4603, 0.08153, 0.4596, 0.08077, 0.4573, 0.08359, 0.4577, 0.09252, 0.4708, 0.0877, 0.4666, 0.09267, 0.4661, 0.07575, 0.4556, 0.07413, 0.4558, 0.07322, 0.4539, 0.0865, 0.4568, 0.08736, 0.4593, 0.08359, 0.4577, 0.0773, 0.469, 0.07489, 0.466, 0.07849, 0.4623, 0.06938, 0.4647, 0.06574, 0.4689, 0.06671, 0.4645, 0.08323, 0.4669, 0.08187, 0.4626, 0.08458, 0.4645, 0.08077, 0.4573, 0.08153, 0.4596, 0.07849, 0.4623, 0.06574, 0.4689, 0.06424, 0.4726, 0.06274, 0.4689, 0.08024, 0.4741, 0.0834, 0.4712, 0.08438, 0.4747, 0.06756, 0.4704, 0.06938, 0.4647, 0.07038, 0.4711, 0.08323, 0.4669, 0.08074, 0.4698, 0.08029, 0.4664, 0.06988, 0.4613, 0.0713, 0.4632, 0.06938, 0.4647, 0.06988, 0.4613, 0.06671, 0.4645, 0.0697, 0.4591, 0.08896, 0.4585, 0.08736, 0.4593, 0.0865, 0.4568, 0.07018, 0.4558, 0.07236, 0.455, 0.07206, 0.4583, 0.08612, 0.4621, 0.08153, 0.4596, 0.08359, 0.4577, 0.0713, 0.4632, 0.07183, 0.4664, 0.06938, 0.4647, 0.0773, 0.469, 0.07462, 0.474, 0.07399, 0.4688, 0.06756, 0.4704, 0.06574, 0.4689, 0.06938, 0.4647, 0.07183, 0.4664, 0.07266, 0.4686, 0.07038, 0.4711, 0.09476, 0.4602, 0.09471, 0.4623, 0.09117, 0.4611, 0.08077, 0.4573, 0.07849, 0.4623, 0.07907, 0.457, 0.0713, 0.4632, 0.07132, 0.4609, 0.07418, 0.4621, 0.07489, 0.466, 0.0773, 0.469, 0.07399, 0.4688, 0.08896, 0.4585, 0.09301, 0.4572, 0.09117, 0.4611, 0.07418, 0.4621, 0.07542, 0.4583, 0.07849, 0.4623, 0.09117, 0.4611, 0.08612, 0.4621, 0.08736, 0.4593, 0.09301, 0.4572, 0.0972, 0.4599, 0.09476, 0.4602, 0.0713, 0.4517, 0.07322, 0.4539, 0.07236, 0.455, 0.08736, 0.4593, 0.08612, 0.4621, 0.08359, 0.4577, 0.06424, 0.4726, 0.06637, 0.4758, 0.06143, 0.4767, 0.09117, 0.4611, 0.09301, 0.4572, 0.09476, 0.4602, 0.08612, 0.4621, 0.08187, 0.4626, 0.08153, 0.4596, 0.08458, 0.4645, 0.08187, 0.4626, 0.08612, 0.4621, 0.07086, 0.4776, 0.07038, 0.4711, 0.07462, 0.474, 0.07575, 0.4556, 0.07855, 0.4555, 0.07677, 0.4564, 0.07677, 0.4564, 0.07907, 0.457, 0.07542, 0.4583, 0.08896, 0.4585, 0.09117, 0.4611, 0.08736, 0.4593, 0.07907, 0.457, 0.07677, 0.4564, 0.07855, 0.4555, 0.06988, 0.4613, 0.0697, 0.4591, 0.07132, 0.4609, 0.0828, 0.4536, 0.0814, 0.4542, 0.08128, 0.4509, 0.08661, 0.4694, 0.0834, 0.4712, 0.08323, 0.4669, 0.08187, 0.4626, 0.07849, 0.4623, 0.08153, 0.4596, 0.07907, 0.457, 0.07849, 0.4623, 0.07542, 0.4583, 0.07907, 0.457, 0.07855, 0.4555, 0.08111, 0.4539, 0.08066, 0.4534, 0.08111, 0.4539, 0.07855, 0.4555, 0.08128, 0.4509, 0.0814, 0.4542, 0.08111, 0.4539, 0.08111, 0.4539, 0.0814, 0.4542, 0.07907, 0.457, 0.0828, 0.4536, 0.0865, 0.4568, 0.08359, 0.4577, 0.08883, 0.4699, 0.08659, 0.4721, 0.08661, 0.4694, 0.08111, 0.4539, 0.08066, 0.4534, 0.08061, 0.451, 0.0828, 0.4536, 0.08359, 0.4577, 0.0814, 0.4542, 0.08077, 0.4573, 0.07907, 0.457, 0.0814, 0.4542, 0.07038, 0.4711, 0.07086, 0.4776, 0.06637, 0.4758, 0.08111, 0.4539, 0.08061, 0.451, 0.08128, 0.4509, 0.08612, 0.4621, 0.0877, 0.4666, 0.08458, 0.4645, 0.07575, 0.4556, 0.07776, 0.4535, 0.07855, 0.4555, 0.0877, 0.4666, 0.08612, 0.4621, 0.09267, 0.4661, 0.07322, 0.4539, 0.07451, 0.4518, 0.07575, 0.4556, 0.08074, 0.4698, 0.0773, 0.469, 0.08029, 0.4664, 0.0877, 0.4666, 0.08323, 0.4669, 0.08458, 0.4645, 0.08661, 0.4694, 0.08323, 0.4669, 0.0877, 0.4666, 0.07677, 0.4564, 0.07542, 0.4583, 0.07575, 0.4556, 0.08029, 0.4664, 0.0773, 0.469, 0.07849, 0.4623, 0.08061, 0.451, 0.08066, 0.4534, 0.07852, 0.451, 0.07236, 0.455, 0.07542, 0.4583, 0.07206, 0.4583, 0.08061, 0.451, 0.07852, 0.451, 0.07881, 0.4484, 0.07855, 0.4555, 0.07776, 0.4535, 0.08066, 0.4534, 0.08066, 0.4534, 0.07776, 0.4535, 0.07852, 0.451, 0.07413, 0.4558, 0.07542, 0.4583, 0.07236, 0.455, 0.07542, 0.4583, 0.07413, 0.4558, 0.07575, 0.4556, 0.06671, 0.4645, 0.06274, 0.4689, 0.06234, 0.4638, 0.08661, 0.4694, 0.0877, 0.4666, 0.08883, 0.4699, 0.07418, 0.4621, 0.07206, 0.4583, 0.07542, 0.4583, 0.09267, 0.4661, 0.08612, 0.4621, 0.09117, 0.4611, 0.08128, 0.4509, 0.08061, 0.451, 0.07881, 0.4484, 0.0773, 0.469, 0.08024, 0.4741, 0.07462, 0.474, 0.06574, 0.4689, 0.06274, 0.4689, 0.06671, 0.4645, 0.09471, 0.4623, 0.09267, 0.4661, 0.09117, 0.4611, 0.08029, 0.4664, 0.08187, 0.4626, 0.08323, 0.4669, 0.08883, 0.4699, 0.0877, 0.4666, 0.09252, 0.4708, 0.07018, 0.4558, 0.07206, 0.4583, 0.0697, 0.4591, 0.07132, 0.4609, 0.0697, 0.4591, 0.07206, 0.4583])
me_superior_009.materials.append(mat_texture)
me_superior_009.materials.append(mat_texture_002)
me_superior_009.materials.append(mat_texture_003)
me_superior_009.update()
me_superior_009.normals_split_custom_set([tuple(v) for v in zip(*[iter([0.2765, -0.6572, 0.7011, -0.1265, -0.5663, 0.8144, -0.08637, -0.1147, 0.9896, -0.2204, 0.0003484, 0.9754, 0.046, -0.01081, 0.9989, 0.02474, 0.009538, 0.9996, 0.06255, -0.07274, 0.9954, 0.04824, -0.4775, 0.8773, 0.2839, -0.2384, 0.9287, 0.3306, -0.03497, 0.9431, 0.1786, -0.02399, 0.9836, 0.06255, -0.07274, 0.9954, 0.1786, -0.02399, 0.9836, 0.3306, -0.03497, 0.9431, 0.5252, -0.04786, 0.8496, 0.046, -0.01081, 0.9989, 0.5252, -0.04786, 0.8496, 0.4855, 0.3488, 0.8017, 0.02474, 0.009538, 0.9996, 0.046, -0.01081, 0.9989, 0.4855, 0.3488, 0.8017, 0.06255, -0.07274, 0.9954, 0.2839, -0.2384, 0.9287, 0.3306, -0.03497, 0.9431, 0.4855, 0.3488, 0.8017, 0.2765, -0.6572, 0.7011, 0.02474, 0.009538, 0.9996, 0.02474, 0.009538, 0.9996, 0.2765, -0.6572, 0.7011, -0.08637, -0.1147, 0.9896, 0.9072, 0.01801, 0.4203, 0.3306, -0.03497, 0.9431, 0.2839, -0.2384, 0.9287, 0.3306, -0.03497, 0.9431, 0.9072, 0.01801, 0.4203, 0.5252, -0.04786, 0.8496, 0.9072, 0.01801, 0.4203, 0.2839, -0.2384, 0.9287, 0.7073, -0.1758, 0.6847, 0.132, -0.6117, 0.78, 0.2839, -0.2384, 0.9287, 0.04824, -0.4775, 0.8773, 0.132, -0.6117, 0.78, 0.7073, -0.1758, 0.6847, 0.2839, -0.2384, 0.9287, 0.1786, -0.02399, 0.9836, 0.5252, -0.04786, 0.8496, 0.046, -0.01081, 0.9989, 0.2881, -0.3777, 0.88, 0.8455, 0.2987, 0.4427, 0.7073, -0.1758, 0.6847, 0.132, -0.6117, 0.78, 0.2881, -0.3777, 0.88, 0.7073, -0.1758, 0.6847, 0.8455, 0.2987, 0.4427, 0.2881, -0.3777, 0.88, 0.9448, 0.2006, 0.2592, 0.6549, -0.743, -0.1378, 0.3437, -0.8991, -0.2709, 0.127, -0.9512, -0.2811, 0.1838, -0.9804, -0.07046, -0.2384, -0.9706, -0.03171, 0.112, -0.9758, 0.1878, 0.5772, -0.8144, -0.06041, 0.127, -0.9512, -0.2811, 0.1838, -0.9804, -0.07046, -0.2384, -0.9706, -0.03171, 0.1838, -0.9804, -0.07046, 0.127, -0.9512, -0.2811, 0.5772, -0.8144, -0.06041, 0.6549, -0.743, -0.1378, 0.127, -0.9512, -0.2811, -0.2384, -0.9706, -0.03171, 0.127, -0.9512, -0.2811, -0.4923, -0.86, -0.1345, -0.7432, -0.6591, -0.1148, 0.127, -0.9512, -0.2811, 0.3437, -0.8991, -0.2709, 0.7162, -0.6091, 0.3406, 0.9704, -0.1319, 0.2024, 0.5772, -0.8144, -0.06041, -0.639, -0.285, 0.7144, -0.7524, -0.2635, 0.6037, -0.2393, -0.1033, 0.9654, -0.2194, 0.02913, 0.9752, -0.1577, -0.07035, 0.985, -0.08637, -0.1147, 0.9896, -0.1696, 0.01702, 0.9854, -0.8398, -0.106, 0.5324, -0.2201, -0.1596, 0.9623, -0.2194, 0.02913, 0.9752, 0.588, 0.2319, 0.7749, 0.1717, 0.3874, 0.9058, 0.05139, -0.1059, 0.993, -0.1577, -0.07035, 0.985, -0.01455, 0.04876, 0.9987, -0.2201, -0.1596, 0.9623, 0.1399, -0.09562, 0.9855, -0.1696, 0.01702, 0.9854, 0.8175, 0.01801, 0.5756, 0.3485, 0.1729, 0.9212, 0.6624, 0.4457, 0.6021, 0.8175, 0.01801, 0.5756, 0.6624, 0.4457, 0.6021, 0.9704, -0.1319, 0.2024, 0.1717, 0.3874, 0.9058, -0.01455, 0.04876, 0.9987, -0.2194, 0.02913, 0.9752, 0.8774, 0.3751, 0.299, 0.6624, 0.4457, 0.6021, 0.1717, 0.3874, 0.9058, -0.2393, -0.1033, 0.9654, -0.1765, -0.1217, 0.9767, -0.0688, -0.05221, 0.9963, -0.01455, 0.04876, 0.9987, -0.1577, -0.07035, 0.985, -0.2194, 0.02913, 0.9752, 0.8837, 0.4679, -0.01071, 0.9566, -0.2308, -0.1776, 0.9704, -0.1319, 0.2024, 0.8837, 0.4679, -0.01071, 0.9828, 0.1, -0.1553, 0.9566, -0.2308, -0.1776, -0.2959, -0.1561, 0.9424, -0.1532, 0.01247, 0.9881, -0.2194, 0.02913, 0.9752, 0.6624, 0.4457, 0.6021, 0.3485, 0.1729, 0.9212, 0.1717, 0.3874, 0.9058, 0.112, -0.9758, 0.1878, -0.2384, -0.9706, -0.03171, -0.5935, -0.7754, 0.2157, -0.5823, -0.5929, 0.5563, -0.008846, -0.1162, 0.9932, 0.08244, -0.08359, 0.9931, 0.8837, 0.4679, -0.01071, 0.6624, 0.4457, 0.6021, 0.8774, 0.3751, 0.299, 0.588, 0.2319, 0.7749, 0.8774, 0.3751, 0.299, 0.1717, 0.3874, 0.9058, -0.5823, -0.5929, 0.5563, 0.1399, -0.09562, 0.9855, -0.2201, -0.1596, 0.9623, 0.9704, -0.1319, 0.2024, 0.7162, -0.6091, 0.3406, 0.8175, 0.01801, 0.5756, -0.1577, -0.07035, 0.985, 0.05139, -0.1059, 0.993, -0.2204, 0.0003484, 0.9754, 0.6624, 0.4457, 0.6021, 0.8837, 0.4679, -0.01071, 0.9704, -0.1319, 0.2024, 0.9566, -0.2308, -0.1776, 0.5772, -0.8144, -0.06041, 0.9704, -0.1319, 0.2024, -0.2959, -0.1561, 0.9424, -0.2194, 0.02913, 0.9752, -0.08637, -0.1147, 0.9896, 0.8774, 0.3751, 0.299, 0.8383, 0.5416, -0.06193, 0.8837, 0.4679, -0.01071, -0.2194, 0.02913, 0.9752, -0.1532, 0.01247, 0.9881, 0.588, 0.2319, 0.7749, -0.7432, -0.6591, -0.1148, 0.3437, -0.8991, -0.2709, 0.6549, -0.743, -0.1378, 0.6549, -0.743, -0.1378, 0.5772, -0.8144, -0.06041, 0.9566, -0.2308, -0.1776, -0.9223, -0.381, 0.06533, -0.2384, -0.9706, -0.03171, -0.4923, -0.86, -0.1345, 0.08244, -0.08359, 0.9931, 0.1399, -0.09562, 0.9855, -0.5823, -0.5929, 0.5563, -0.01307, -0.2283, 0.9735, -0.1442, -0.1835, 0.9724, -0.008846, -0.1162, 0.9932, -0.01307, -0.2283, 0.9735, -0.008846, -0.1162, 0.9932, -0.5823, -0.5929, 0.5563, -0.8923, -0.02112, 0.4509, -0.8398, -0.106, 0.5324, -0.1696, 0.01702, 0.9854, 0.08244, -0.08359, 0.9931, -0.008846, -0.1162, 0.9932, -0.1442, -0.1835, 0.9724, 0.3485, 0.1729, 0.9212, -0.01455, 0.04876, 0.9987, 0.1717, 0.3874, 0.9058, -0.2393, -0.1033, 0.9654, -0.7524, -0.2635, 0.6037, -0.1765, -0.1217, 0.9767, -0.9223, -0.381, 0.06533, -0.9908, 0.08027, 0.1094, -0.8923, -0.02112, 0.4509, 0.7162, -0.6091, 0.3406, 0.5772, -0.8144, -0.06041, 0.112, -0.9758, 0.1878, 0.112, -0.9758, 0.1878, 0.5772, -0.8144, -0.06041, 0.1838, -0.9804, -0.07046, -0.1265, -0.5663, 0.8144, -0.2959, -0.1561, 0.9424, -0.08637, -0.1147, 0.9896, 0.02474, 0.009538, 0.9996, -0.1577, -0.07035, 0.985, -0.2204, 0.0003484, 0.9754, 0.05139, -0.1059, 0.993, -0.01455, 0.04876, 0.9987, 0.3485, 0.1729, 0.9212, -0.8923, -0.02112, 0.4509, -0.5935, -0.7754, 0.2157, -0.9223, -0.381, 0.06533, -0.08637, -0.1147, 0.9896, -0.1577, -0.07035, 0.985, 0.02474, 0.009538, 0.9996, -0.6268, -0.6637, 0.4081, -0.5823, -0.5929, 0.5563, -0.2201, -0.1596, 0.9623, -0.1696, 0.01702, 0.9854, 0.1399, -0.09562, 0.9855, 0.08244, -0.08359, 0.9931, -0.9908, 0.08027, 0.1094, -0.8398, -0.106, 0.5324, -0.8923, -0.02112, 0.4509, -0.5935, -0.7754, 0.2157, -0.2384, -0.9706, -0.03171, -0.9223, -0.381, 0.06533, -0.639, -0.285, 0.7144, -0.1442, -0.1835, 0.9724, -0.01307, -0.2283, 0.9735, -0.8398, -0.106, 0.5324, -0.6268, -0.6637, 0.4081, -0.2201, -0.1596, 0.9623, -0.2393, -0.1033, 0.9654, -0.1442, -0.1835, 0.9724, -0.639, -0.285, 0.7144, -0.1442, -0.1835, 0.9724, -0.2393, -0.1033, 0.9654, -0.06299, -0.03949, 0.9972, -0.0688, -0.05221, 0.9963, -0.06299, -0.03949, 0.9972, -0.2393, -0.1033, 0.9654, -0.07491, 0.8696, 0.4881, -0.4904, 0.8098, 0.3221, 0.002977, 0.9739, 0.2269, -0.4222, -0.2262, 0.8778, -0.09833, -0.06164, 0.9932, -0.2727, -0.04506, 0.961, -0.7639, -0.6214, 0.1744, -0.9668, 0.1632, 0.1966, -0.7506, -0.4792, 0.4549, -0.09833, -0.06164, 0.9932, -0.4222, -0.2262, 0.8778, -0.4402, -0.6855, 0.5799, -0.1765, -0.1217, 0.9767, -0.7435, -0.1849, 0.6427, -0.2727, -0.04506, 0.961, -0.08697, 0.2659, 0.9601, -0.0004273, 0.3156, 0.9489, -0.3583, 0.42, 0.8338, -0.9668, 0.1632, 0.1966, -0.3528, 0.9335, 0.06389, -0.4904, 0.8098, 0.3221, -0.1115, -0.3444, 0.9322, 0.07328, 0.08673, 0.9935, 0.01606, -0.1187, 0.9928, -0.4701, -0.02857, 0.8822, -0.7435, -0.1849, 0.6427, -0.8696, -0.09221, 0.4851, -0.07491, 0.8696, 0.4881, 0.002977, 0.9739, 0.2269, 0.04806, 0.8158, 0.5763, 0.005816, 0.7291, 0.6844, 0.02731, 0.2848, 0.9582, 0.04806, 0.8158, 0.5763, 0.002977, 0.9739, 0.2269, -0.02777, 0.9853, 0.1687, 0.04806, 0.8158, 0.5763, 0.005816, 0.7291, 0.6844, 0.04806, 0.8158, 0.5763, -0.02777, 0.9853, 0.1687, 0.02731, 0.2848, 0.9582, 0.005816, 0.7291, 0.6844, -0.1115, -0.3444, 0.9322, -0.9668, 0.1632, 0.1966, -0.7639, -0.6214, 0.1744, -0.9626, 0.2706, -0.01559, -0.4222, -0.2262, 0.8778, -0.2727, -0.04506, 0.961, -0.4701, -0.02857, 0.8822, -0.08522, -0.05581, 0.9948, -0.0688, -0.05221, 0.9963, -0.1765, -0.1217, 0.9767, -0.7506, -0.4792, 0.4549, -0.4402, -0.6855, 0.5799, -0.7639, -0.6214, 0.1744, 0.01606, -0.1187, 0.9928, -0.01536, -0.1095, 0.9939, -0.1115, -0.3444, 0.9322, 0.07328, 0.08673, 0.9935, -0.0004273, 0.3156, 0.9489, -0.08697, 0.2659, 0.9601, -0.6028, 0.008694, 0.7978, -0.08697, 0.2659, 0.9601, -0.3583, 0.42, 0.8338, -0.4701, -0.02857, 0.8822, -0.2727, -0.04506, 0.961, -0.7435, -0.1849, 0.6427, -0.2727, -0.04506, 0.961, -0.08522, -0.05581, 0.9948, -0.1765, -0.1217, 0.9767, -0.3583, 0.42, 0.8338, -0.4361, 0.7801, 0.4486, -0.6028, 0.008694, 0.7978, -0.7524, -0.2635, 0.6037, -0.7435, -0.1849, 0.6427, -0.1765, -0.1217, 0.9767, -0.4361, 0.7801, 0.4486, -0.3583, 0.42, 0.8338, 0.01031, 0.9584, 0.2851, -0.1265, -0.5663, 0.8144, 0.2765, -0.6572, 0.7011, 0.3016, -0.87, 0.3901, 0.4714, -0.8649, 0.1725, -0.6645, -0.6444, 0.3784, -0.4222, -0.2262, 0.8778, -0.8853, -0.1251, 0.4479, -0.8696, -0.09221, 0.4851, -0.7435, -0.1849, 0.6427, -0.9894, -0.1015, 0.1038, -0.9985, -0.04021, 0.03584, -0.4143, -0.88, 0.2321, -0.4222, -0.2262, 0.8778, -0.6645, -0.6444, 0.3784, 0.7073, -0.1758, 0.6847, 0.8455, 0.2987, 0.4427, 0.858, 0.2157, 0.4661, 0.8788, 0.4482, 0.1641, 0.005816, 0.7291, 0.6844, -0.02777, 0.9853, 0.1687, 0.001583, 0.9978, -0.06666, -0.08402, 0.9762, 0.1998, 0.002977, 0.9739, 0.2269, -0.4904, 0.8098, 0.3221, -0.3528, 0.9335, 0.06389, -0.4143, -0.88, 0.2321, -0.4402, -0.6855, 0.5799, -0.4222, -0.2262, 0.8778, -0.3528, 0.9335, 0.06389, -0.9626, 0.2706, -0.01559, -0.9446, 0.3278, -0.0189, -0.3172, 0.9481, -0.02306, 0.9072, 0.01801, 0.4203, 0.7073, -0.1758, 0.6847, 0.8788, 0.4482, 0.1641, 0.9654, -0.006745, 0.2608, -0.1115, -0.3444, 0.9322, -0.0004273, 0.3156, 0.9489, 0.07328, 0.08673, 0.9935, 0.8774, 0.3751, 0.299, 0.588, 0.2319, 0.7749, 0.7786, 0.3694, 0.5073, 0.8931, 0.4468, 0.05263, -0.8853, -0.1251, 0.4479, -0.4701, -0.02857, 0.8822, -0.8696, -0.09221, 0.4851, 0.5252, -0.04786, 0.8496, 0.9072, 0.01801, 0.4203, 0.9654, -0.006745, 0.2608, 0.9201, -0.1395, 0.366, -0.9626, 0.2706, -0.01559, -0.7639, -0.6214, 0.1744, -0.7987, -0.582, -0.1528, -0.9446, 0.3278, -0.0189, 0.127, -0.9512, -0.2811, -0.7432, -0.6591, -0.1148, -0.005557, -0.8535, 0.5211, -0.8556, -0.5027, -0.1236, 0.8837, 0.4679, -0.01071, 0.8383, 0.5416, -0.06193, 0.8031, 0.5523, 0.2237, 0.8342, 0.5484, -0.05889, -0.9908, 0.08027, 0.1094, -0.9223, -0.381, 0.06533, -0.9685, -0.2356, -0.08092, -0.9884, 0.1369, -0.06635, -0.9626, 0.2706, -0.01559, -0.3528, 0.9335, 0.06389, -0.9668, 0.1632, 0.1966, -0.7524, -0.2635, 0.6037, -0.639, -0.285, 0.7144, -0.7238, -0.4244, 0.544, -0.9151, -0.3332, 0.2272, -0.4143, -0.88, 0.2321, -0.6645, -0.6444, 0.3784, -0.7138, -0.6736, 0.1918, -0.2512, -0.9665, -0.05294, 0.01031, 0.9584, 0.2851, -0.0004273, 0.3156, 0.9489, 0.1126, 0.8672, 0.4851, -0.05196, 0.9524, 0.3003, 0.9448, 0.2006, 0.2592, 0.8833, 0.4687, 5.781e-06, 0.421, 0.481, 0.769, 0.7872, 0.2416, 0.5674, -0.4923, -0.86, -0.1345, 0.127, -0.9512, -0.2811, -0.8556, -0.5027, -0.1236, -0.4824, -0.875, -0.04121, -0.9223, -0.381, 0.06533, -0.4923, -0.86, -0.1345, -0.4824, -0.875, -0.04121, -0.9685, -0.2356, -0.08092, -0.4402, -0.6855, 0.5799, -0.4143, -0.88, 0.2321, -0.7639, -0.6214, 0.1744, 0.07328, 0.08673, 0.9935, -0.08697, 0.2659, 0.9601, 0.1396, -0.1477, 0.9791, -0.7435, -0.1849, 0.6427, -0.7524, -0.2635, 0.6037, -0.9151, -0.3332, 0.2272, -0.9894, -0.1015, 0.1038, 0.9566, -0.2308, -0.1776, 0.9828, 0.1, -0.1553, 0.925, 0.3572, 0.1295, 0.9738, -0.2204, 0.05602, 0.6549, -0.743, -0.1378, 0.9566, -0.2308, -0.1776, 0.9738, -0.2204, 0.05602, 0.6392, -0.665, 0.3863, -0.6645, -0.6444, 0.3784, -0.8853, -0.1251, 0.4479, -0.9793, -0.1581, 0.1261, -0.7138, -0.6736, 0.1918, 0.2765, -0.6572, 0.7011, 0.4855, 0.3488, 0.8017, 0.3016, -0.87, 0.3901, -0.7432, -0.6591, -0.1148, 0.6549, -0.743, -0.1378, 0.6392, -0.665, 0.3863, -0.005557, -0.8535, 0.5211, -0.5823, -0.5929, 0.5563, -0.6268, -0.6637, 0.4081, -0.7001, -0.6616, 0.2687, -0.3583, 0.42, 0.8338, -0.0004273, 0.3156, 0.9489, 0.01031, 0.9584, 0.2851, 0.8455, 0.2987, 0.4427, 0.9448, 0.2006, 0.2592, 0.7872, 0.2416, 0.5674, 0.858, 0.2157, 0.4661, -0.8398, -0.106, 0.5324, -0.9908, 0.08027, 0.1094, -0.9884, 0.1369, -0.06635, -0.9817, -0.1551, 0.1107, -0.8853, -0.1251, 0.4479, -0.8696, -0.09221, 0.4851, -0.9985, -0.04021, 0.03584, -0.9793, -0.1581, 0.1261, 0.02731, 0.2848, 0.9582, -0.1115, -0.3444, 0.9322, -0.01536, -0.1095, 0.9939, 0.01606, -0.1187, 0.9928, 0.07328, 0.08673, 0.9935, 0.1396, -0.1477, 0.9791, 0.002977, 0.9739, 0.2269, -0.3528, 0.9335, 0.06389, -0.3172, 0.9481, -0.02306, 0.03237, 0.998, -0.05401, -0.7639, -0.6214, 0.1744, -0.4143, -0.88, 0.2321, -0.2512, -0.9665, -0.05294, -0.7987, -0.582, -0.1528, -0.4222, -0.2262, 0.8778, -0.4701, -0.02857, 0.8822, -0.8853, -0.1251, 0.4479, -0.4361, 0.7801, 0.4486, 0.01031, 0.9584, 0.2851, -0.05196, 0.9524, 0.3003, -0.2546, 0.917, 0.307, -0.0004273, 0.3156, 0.9489, -0.1115, -0.3444, 0.9322, -0.2745, 0.132, 0.9525, 0.1126, 0.8672, 0.4851, -0.6268, -0.6637, 0.4081, -0.8398, -0.106, 0.5324, -0.9817, -0.1551, 0.1107, -0.7001, -0.6616, 0.2687, -0.02777, 0.9853, 0.1687, 0.002977, 0.9739, 0.2269, 0.03237, 0.998, -0.05401, 0.001583, 0.9978, -0.06666, 0.421, 0.481, 0.769, -0.2546, 0.917, 0.307, -0.003634, 0.5611, 0.8277, 0.3103, 0.1205, 0.943, 0.6561, -0.103, 0.7476, 0.3601, 0.1119, 0.9262, 0.3601, 0.1119, 0.9262, 0.6561, -0.103, 0.7476, 0.4112, 0.1036, 0.9056, 0.3103, 0.1205, 0.943, 0.4039, -0.1703, 0.8988, 0.6561, -0.103, 0.7476, 0.6561, -0.103, 0.7476, 0.8571, -0.3262, 0.3988, 0.7461, -0.5201, 0.4158, 0.637, -0.7509, 0.1744, 0.7461, -0.5201, 0.4158, 0.6894, -0.5853, 0.4268, 0.4112, 0.1036, 0.9056, 0.2125, 0.2199, 0.9521, 0.3601, 0.1119, 0.9262, 0.2125, 0.2199, 0.9521, 0.3472, 0.2753, 0.8965, 0.3601, 0.1119, 0.9262, 0.498, 0.177, 0.8489, 0.3601, 0.1119, 0.9262, 0.3472, 0.2753, 0.8965, 0.3601, 0.1119, 0.9262, 0.498, 0.177, 0.8489, 0.3853, -0.03261, 0.9222, 0.4855, 0.3488, 0.8017, 0.7461, -0.5201, 0.4158, 0.3016, -0.87, 0.3901, 0.8571, -0.3262, 0.3988, 0.6894, -0.5853, 0.4268, 0.7461, -0.5201, 0.4158, 0.6894, -0.5853, 0.4268, 0.8571, -0.3262, 0.3988, 0.4039, -0.1703, 0.8988, 0.421, 0.481, 0.769, 0.1835, 0.1766, 0.967, 0.7872, 0.2416, 0.5674, 0.9654, -0.006745, 0.2608, 0.6561, -0.103, 0.7476, 0.9201, -0.1395, 0.366, 0.6561, -0.103, 0.7476, 0.7461, -0.5201, 0.4158, 0.9201, -0.1395, 0.366, 0.6561, -0.103, 0.7476, 0.4039, -0.1703, 0.8988, 0.8571, -0.3262, 0.3988, 0.4112, 0.1036, 0.9056, 0.6561, -0.103, 0.7476, 0.7943, 0.08793, 0.6011, 0.3601, 0.1119, 0.9262, 0.3853, -0.03261, 0.9222, 0.3103, 0.1205, 0.943, 0.7461, -0.5201, 0.4158, 0.4714, -0.8649, 0.1725, 0.3016, -0.87, 0.3901, 0.1835, 0.1766, 0.967, 0.2125, 0.2199, 0.9521, 0.3892, 0.2049, 0.8981, 0.7872, 0.2416, 0.5674, 0.1835, 0.1766, 0.967, 0.3892, 0.2049, 0.8981, 0.7461, -0.5201, 0.4158, 0.637, -0.7509, 0.1744, 0.4714, -0.8649, 0.1725, 0.9654, -0.006745, 0.2608, 0.7943, 0.08793, 0.6011, 0.6561, -0.103, 0.7476, 0.858, 0.2157, 0.4661, 0.7943, 0.08793, 0.6011, 0.8788, 0.4482, 0.1641, 0.7872, 0.2416, 0.5674, 0.3892, 0.2049, 0.8981, 0.858, 0.2157, 0.4661, 0.7461, -0.5201, 0.4158, 0.4855, 0.3488, 0.8017, 0.9201, -0.1395, 0.366, 0.7943, 0.08793, 0.6011, 0.9654, -0.006745, 0.2608, 0.8788, 0.4482, 0.1641, 0.4112, 0.1036, 0.9056, 0.7943, 0.08793, 0.6011, 0.858, 0.2157, 0.4661, 0.858, 0.2157, 0.4661, 0.3892, 0.2049, 0.8981, 0.4112, 0.1036, 0.9056, 0.3892, 0.2049, 0.8981, 0.2125, 0.2199, 0.9521, 0.4112, 0.1036, 0.9056, -0.003634, 0.5611, 0.8277, 0.2125, 0.2199, 0.9521, 0.1835, 0.1766, 0.967, 0.421, 0.481, 0.769, -0.003634, 0.5611, 0.8277, 0.1835, 0.1766, 0.967, -0.8556, -0.5027, -0.1236, -0.005557, -0.8535, 0.5211, -0.4824, -0.875, -0.04121, 0.9225, -0.1849, 0.3388, 0.649, -0.7357, 0.1938, 0.9798, -0.153, -0.1286, 0.5963, -0.4126, 0.6886, 0.4691, 0.01236, 0.883, 0.9793, -0.1233, 0.1607, 0.8433, -0.5374, -0.005269, 0.9798, -0.153, -0.1286, 0.649, -0.7357, 0.1938, -0.7116, -0.614, 0.3416, -0.7238, -0.4244, 0.544, -0.408, -0.7733, 0.4853, -0.581, -0.7897, 0.1969, -0.7116, -0.614, 0.3416, -0.408, -0.7733, 0.4853, 0.2132, -0.04321, 0.9761, 0.5963, -0.4126, 0.6886, 0.3339, -0.1221, 0.9347, -0.7907, -0.5936, 0.1497, -0.4799, -0.8173, 0.319, -0.4989, -0.8207, 0.2784, 0.4941, 0.3444, 0.7983, 0.1222, 0.2877, 0.9499, 0.8031, 0.5523, 0.2237, -0.4012, -0.3205, 0.8581, -0.9269, -0.27, 0.2606, -0.08512, 0.06152, 0.9945, -0.7116, -0.614, 0.3416, -0.536, -0.556, 0.6352, -0.8578, -0.4487, 0.2506, -0.9051, -0.4241, 0.02967, -0.5718, -0.3238, 0.7538, -0.9538, 0.1277, 0.2719, -0.8912, -0.4281, 0.1501, -0.7116, -0.614, 0.3416, -0.8578, -0.4487, 0.2506, 0.6894, -0.5853, 0.4268, 0.5963, -0.4126, 0.6886, 0.637, -0.7509, 0.1744, -0.4799, -0.8173, 0.319, -0.7907, -0.5936, 0.1497, -0.4012, -0.3205, 0.8581, 0.3103, 0.1205, 0.943, 0.3853, -0.03261, 0.9222, 0.3339, -0.1221, 0.9347, 0.1222, 0.2877, 0.9499, 0.4941, 0.3444, 0.7983, -0.5851, 0.1801, 0.7907, 0.7253, -0.652, 0.2211, 0.9225, -0.1849, 0.3388, 0.7959, -0.01076, 0.6053, 0.9225, -0.1849, 0.3388, 0.9117, 0.3632, -0.1921, 0.8641, 0.3629, 0.3488, 0.4039, -0.1703, 0.8988, 0.5963, -0.4126, 0.6886, 0.6894, -0.5853, 0.4268, 0.925, 0.3572, 0.1295, 0.6287, 0.01977, 0.7774, 0.9738, -0.2204, 0.05602, 0.4691, 0.01236, 0.883, -0.4012, -0.3205, 0.8581, -0.08512, 0.06152, 0.9945, -0.536, -0.556, 0.6352, -0.4002, -0.1327, 0.9068, -0.8578, -0.4487, 0.2506, 0.8433, -0.5374, -0.005269, 0.9754, 0.1902, 0.1115, 0.9798, -0.153, -0.1286, 0.1222, 0.2877, 0.9499, 0.6287, 0.01977, 0.7774, 0.8031, 0.5523, 0.2237, 0.9278, 0.358, -0.1053, 0.4941, 0.3444, 0.7983, 0.8031, 0.5523, 0.2237, 0.8342, 0.5484, -0.05889, 0.8031, 0.5523, 0.2237, 0.925, 0.3572, 0.1295, 0.9754, 0.1902, 0.1115, 0.4941, 0.3444, 0.7983, 0.9278, 0.358, -0.1053, 0.9754, 0.1902, 0.1115, 0.9278, 0.358, -0.1053, 0.9117, 0.3632, -0.1921, 0.08981, -0.2105, 0.9734, -0.5718, -0.3238, 0.7538, -0.005557, -0.8535, 0.5211, 0.8641, 0.3629, 0.3488, 0.7786, 0.3694, 0.5073, 0.7959, -0.01076, 0.6053, 0.7786, 0.3694, 0.5073, 0.8641, 0.3629, 0.3488, 0.8931, 0.4468, 0.05263, 0.8931, 0.4468, 0.05263, 0.8641, 0.3629, 0.3488, 0.9117, 0.3632, -0.1921, 0.9117, 0.3632, -0.1921, 0.8031, 0.5523, 0.2237, 0.8931, 0.4468, 0.05263, 0.6287, 0.01977, 0.7774, 0.6392, -0.665, 0.3863, 0.9738, -0.2204, 0.05602, 0.9117, 0.3632, -0.1921, 0.9278, 0.358, -0.1053, 0.8031, 0.5523, 0.2237, 0.6392, -0.665, 0.3863, 0.08981, -0.2105, 0.9734, -0.005557, -0.8535, 0.5211, 0.6287, 0.01977, 0.7774, 0.08981, -0.2105, 0.9734, 0.6392, -0.665, 0.3863, -0.5718, -0.3238, 0.7538, 0.08981, -0.2105, 0.9734, -0.327, 0.1126, 0.9383, -0.08512, 0.06152, 0.9945, 0.4941, 0.3444, 0.7983, 0.9754, 0.1902, 0.1115, 0.1222, 0.2877, 0.9499, 0.08981, -0.2105, 0.9734, 0.6287, 0.01977, 0.7774, -0.005557, -0.8535, 0.5211, -0.5718, -0.3238, 0.7538, -0.4824, -0.875, -0.04121, -0.9051, -0.4241, 0.02967, -0.4824, -0.875, -0.04121, -0.5718, -0.3238, 0.7538, -0.9538, 0.1277, 0.2719, -0.327, 0.1126, 0.9383, -0.5851, 0.1801, 0.7907, 0.9117, 0.3632, -0.1921, 0.9798, -0.153, -0.1286, 0.9754, 0.1902, 0.1115, -0.3502, -0.8884, 0.2969, -0.5823, -0.5929, 0.5563, -0.4989, -0.8207, 0.2784, 0.8031, 0.5523, 0.2237, 0.6287, 0.01977, 0.7774, 0.925, 0.3572, 0.1295, 0.9798, -0.153, -0.1286, 0.9117, 0.3632, -0.1921, 0.9225, -0.1849, 0.3388, 0.7959, -0.01076, 0.6053, 0.9225, -0.1849, 0.3388, 0.8641, 0.3629, 0.3488, 0.9793, -0.1233, 0.1607, 0.9754, 0.1902, 0.1115, 0.8433, -0.5374, -0.005269, 0.9793, -0.1233, 0.1607, 0.4691, 0.01236, 0.883, 0.9754, 0.1902, 0.1115, -0.1846, -0.07171, 0.9802, -0.536, -0.556, 0.6352, -0.3625, -0.5118, 0.7788, -0.7907, -0.5936, 0.1497, -0.9269, -0.27, 0.2606, -0.4012, -0.3205, 0.8581, -0.4167, -0.8709, 0.2605, -0.4989, -0.8207, 0.2784, -0.4799, -0.8173, 0.319, -0.3625, -0.5118, 0.7788, -0.4012, -0.3205, 0.8581, -0.2251, -0.1048, 0.9687, -0.5851, 0.1801, 0.7907, -0.9269, -0.27, 0.2606, -0.9854, 0.17, 0.003409, -0.8551, -0.5028, 0.1264, -0.4989, -0.8207, 0.2784, -0.7001, -0.6616, 0.2687, -0.5851, 0.1801, 0.7907, 0.4941, 0.3444, 0.7983, -0.08512, 0.06152, 0.9945, 0.4691, 0.01236, 0.883, -0.08512, 0.06152, 0.9945, 0.9754, 0.1902, 0.1115, -0.9538, 0.1277, 0.2719, -0.9685, -0.2356, -0.08092, -0.9051, -0.4241, 0.02967, -0.9817, -0.1551, 0.1107, -0.8551, -0.5028, 0.1264, -0.7001, -0.6616, 0.2687, -0.9269, -0.27, 0.2606, -0.7907, -0.5936, 0.1497, -0.8551, -0.5028, 0.1264, -0.2404, -0.1946, 0.951, -0.4157, -0.1572, 0.8958, -0.2251, -0.1048, 0.9687, -0.2251, -0.1048, 0.9687, -0.4157, -0.1572, 0.8958, -0.1846, -0.07171, 0.9802, -0.9989, -0.02505, -0.03938, -0.8551, -0.5028, 0.1264, -0.9817, -0.1551, 0.1107, -0.3502, -0.8884, 0.2969, -0.408, -0.7733, 0.4853, -0.5823, -0.5929, 0.5563, -0.3625, -0.5118, 0.7788, -0.536, -0.556, 0.6352, -0.4167, -0.8709, 0.2605, 0.8433, -0.5374, -0.005269, 0.649, -0.7357, 0.1938, 0.637, -0.7509, 0.1744, -0.408, -0.7733, 0.4853, -0.3502, -0.8884, 0.2969, -0.581, -0.7897, 0.1969, 0.3853, -0.03261, 0.9222, -0.04687, -0.1506, 0.9875, 0.2132, -0.04321, 0.9761, -0.581, -0.7897, 0.1969, -0.3502, -0.8884, 0.2969, -0.4167, -0.8709, 0.2605, -0.9989, -0.02505, -0.03938, -0.9817, -0.1551, 0.1107, -0.9884, 0.1369, -0.06635, -0.9685, -0.2356, -0.08092, -0.4824, -0.875, -0.04121, -0.9051, -0.4241, 0.02967, 0.7253, -0.652, 0.2211, 0.649, -0.7357, 0.1938, 0.9225, -0.1849, 0.3388, -0.4167, -0.8709, 0.2605, -0.3502, -0.8884, 0.2969, -0.4989, -0.8207, 0.2784, -0.04687, -0.1506, 0.9875, -0.2251, -0.1048, 0.9687, 0.2132, -0.04321, 0.9761, 0.649, -0.7357, 0.1938, 0.7253, -0.652, 0.2211, 0.637, -0.7509, 0.1744, -0.536, -0.556, 0.6352, -0.7116, -0.614, 0.3416, -0.4167, -0.8709, 0.2605, 0.5963, -0.4126, 0.6886, 0.9793, -0.1233, 0.1607, 0.8433, -0.5374, -0.005269, -0.7907, -0.5936, 0.1497, -0.4989, -0.8207, 0.2784, -0.8551, -0.5028, 0.1264, -0.327, 0.1126, 0.9383, 0.1222, 0.2877, 0.9499, -0.5851, 0.1801, 0.7907, 0.5963, -0.4126, 0.6886, 0.2132, -0.04321, 0.9761, 0.4691, 0.01236, 0.883, -0.5851, 0.1801, 0.7907, -0.08512, 0.06152, 0.9945, -0.9269, -0.27, 0.2606, -0.3625, -0.5118, 0.7788, -0.2251, -0.1048, 0.9687, -0.1846, -0.07171, 0.9802, -0.327, 0.1126, 0.9383, -0.9538, 0.1277, 0.2719, -0.5718, -0.3238, 0.7538, 0.4714, -0.8649, 0.1725, 0.637, -0.7509, 0.1744, 0.7253, -0.652, 0.2211, -0.9884, 0.1369, -0.06635, -0.9538, 0.1277, 0.2719, -0.9854, 0.17, 0.003409, -0.3625, -0.5118, 0.7788, -0.4167, -0.8709, 0.2605, -0.4799, -0.8173, 0.319, -0.4167, -0.8709, 0.2605, -0.7116, -0.614, 0.3416, -0.581, -0.7897, 0.1969, 0.1475, -0.1988, 0.9689, -0.04687, -0.1506, 0.9875, 0.3853, -0.03261, 0.9222, -0.8912, -0.4281, 0.1501, -0.9151, -0.3332, 0.2272, -0.7116, -0.614, 0.3416, -0.9269, -0.27, 0.2606, -0.8551, -0.5028, 0.1264, -0.9989, -0.02505, -0.03938, -0.9538, 0.1277, 0.2719, -0.9884, 0.1369, -0.06635, -0.9685, -0.2356, -0.08092, 0.3339, -0.1221, 0.9347, 0.5963, -0.4126, 0.6886, 0.4039, -0.1703, 0.8988, -0.7116, -0.614, 0.3416, -0.9151, -0.3332, 0.2272, -0.7238, -0.4244, 0.544, -0.9854, 0.17, 0.003409, -0.9989, -0.02505, -0.03938, -0.9884, 0.1369, -0.06635, -0.4012, -0.3205, 0.8581, 0.4691, 0.01236, 0.883, 0.2132, -0.04321, 0.9761, 0.8433, -0.5374, -0.005269, 0.637, -0.7509, 0.1744, 0.5963, -0.4126, 0.6886, -0.5823, -0.5929, 0.5563, -0.7001, -0.6616, 0.2687, -0.4989, -0.8207, 0.2784, 0.3103, 0.1205, 0.943, 0.3339, -0.1221, 0.9347, 0.4039, -0.1703, 0.8988, -0.4012, -0.3205, 0.8581, -0.3625, -0.5118, 0.7788, -0.4799, -0.8173, 0.319, -0.2251, -0.1048, 0.9687, -0.4012, -0.3205, 0.8581, 0.2132, -0.04321, 0.9761, -0.9854, 0.17, 0.003409, -0.9538, 0.1277, 0.2719, -0.5851, 0.1801, 0.7907, -0.9989, -0.02505, -0.03938, -0.9854, 0.17, 0.003409, -0.9269, -0.27, 0.2606, -0.327, 0.1126, 0.9383, 0.08981, -0.2105, 0.9734, 0.1222, 0.2877, 0.9499, -0.2251, -0.1048, 0.9687, -0.04687, -0.1506, 0.9875, -0.2404, -0.1946, 0.951, -0.1846, -0.07171, 0.9802, -0.4002, -0.1327, 0.9068, -0.536, -0.556, 0.6352, 0.2132, -0.04321, 0.9761, 0.3339, -0.1221, 0.9347, 0.3853, -0.03261, 0.9222, 0.498, 0.177, 0.8489, 0.3472, 0.2753, 0.8965, 0.05698, 0.05519, 0.9968, 0.3853, -0.03261, 0.9222, 0.498, 0.177, 0.8489, 0.05698, 0.05519, 0.9968, -0.3321, 0.2684, 0.9043, -0.2154, 0.9277, 0.3048, -0.7565, 0.4238, 0.4981, -0.2154, 0.9277, 0.3048, -0.3172, 0.9481, -0.02306, -0.9446, 0.3278, -0.0189, 0.251, 0.458, 0.8528, -0.2154, 0.9277, 0.3048, -0.3321, 0.2684, 0.9043, -0.3321, 0.2684, 0.9043, -0.668, -0.2662, 0.6949, -0.9459, -0.2289, 0.2301, -0.668, -0.2662, 0.6949, -0.7565, 0.4238, 0.4981, -0.9459, -0.2289, 0.2301, -0.7565, 0.4238, 0.4981, -0.9446, 0.3278, -0.0189, -0.9459, -0.2289, 0.2301, -0.7987, -0.582, -0.1528, -0.9459, -0.2289, 0.2301, -0.9446, 0.3278, -0.0189, -0.3321, 0.2684, 0.9043, -0.7565, 0.4238, 0.4981, -0.668, -0.2662, 0.6949, -0.9446, 0.3278, -0.0189, -0.7565, 0.4238, 0.4981, -0.2154, 0.9277, 0.3048, 0.3853, -0.03261, 0.9222, 0.05698, 0.05519, 0.9968, 0.1475, -0.1988, 0.9689, 0.3602, 0.9232, 0.1343, 0.2909, 0.8642, 0.4105, 0.5473, 0.6172, 0.5653, -0.0555, 0.9013, 0.4296, -0.01127, 0.2737, 0.9618, 0.2909, 0.8642, 0.4105, 0.4049, 0.624, 0.6684, 0.5473, 0.6172, 0.5653, 0.2435, 0.2788, 0.929, -0.05196, 0.9524, 0.3003, -0.06862, 0.7581, 0.6485, -0.003634, 0.5611, 0.8277, -0.4375, -0.2588, 0.8612, -0.2404, -0.1946, 0.951, -0.1098, -0.03027, 0.9935, -0.003634, 0.5611, 0.8277, -0.06862, 0.7581, 0.6485, 0.0497, 0.4784, 0.8767, 0.05698, 0.05519, 0.9968, -0.04687, -0.1506, 0.9875, 0.1475, -0.1988, 0.9689, -0.04687, -0.1506, 0.9875, -0.1098, -0.03027, 0.9935, -0.2404, -0.1946, 0.951, -0.01127, 0.2737, 0.9618, -0.2572, -0.293, 0.9209, 0.2435, 0.2788, 0.929, 0.5473, 0.6172, 0.5653, -0.01127, 0.2737, 0.9618, 0.2435, 0.2788, 0.929, -0.8172, -0.1645, 0.5523, -0.3869, -0.6805, 0.6222, -0.313, -0.9133, 0.2604, -0.3172, 0.9481, -0.02306, -0.2154, 0.9277, 0.3048, 0.03237, 0.998, -0.05401, 0.08896, 0.9336, 0.347, 0.3388, 0.6005, 0.7243, 0.06378, 0.9316, 0.3579, 0.05698, 0.05519, 0.9968, 0.0459, 0.0554, 0.9974, -0.1779, -0.02234, 0.9838, 0.3472, 0.2753, 0.8965, 0.0497, 0.4784, 0.8767, 0.2562, 0.5948, 0.762, 0.3602, 0.9232, 0.1343, 0.1628, 0.8043, 0.5714, 0.03105, 0.8815, 0.4711, 0.08896, 0.9336, 0.347, 0.03237, 0.998, -0.05401, -0.2154, 0.9277, 0.3048, 0.001583, 0.9978, -0.06666, 0.03237, 0.998, -0.05401, 0.06378, 0.9316, 0.3579, 0.3988, 0.5075, 0.7638, 0.3472, 0.2753, 0.8965, 0.2562, 0.5948, 0.762, 0.1628, 0.8043, 0.5714, 0.4049, 0.624, 0.6684, 0.0497, 0.4784, 0.8767, -0.1098, -0.03027, 0.9935, -0.1779, -0.02234, 0.9838, -0.4068, 0.04996, 0.9121, -0.1779, -0.02234, 0.9838, -0.1098, -0.03027, 0.9935, 0.05698, 0.05519, 0.9968, -0.3674, -0.1237, 0.9218, -0.2572, -0.293, 0.9209, -0.3722, -0.06484, 0.9259, 0.4049, 0.624, 0.6684, 0.3988, 0.5075, 0.7638, 0.2562, 0.5948, 0.762, 0.4049, 0.624, 0.6684, 0.2435, 0.2788, 0.929, 0.3988, 0.5075, 0.7638, 0.001583, 0.9978, -0.06666, 0.1326, 0.9911, 0.008168, -0.08402, 0.9762, 0.1998, -0.05196, 0.9524, 0.3003, -0.08799, 0.8658, 0.4926, -0.06862, 0.7581, 0.6485, 0.03105, 0.8815, 0.4711, -0.2745, 0.132, 0.9525, -0.08402, 0.9762, 0.1998, 0.1326, 0.9911, 0.008168, 0.03105, 0.8815, 0.4711, -0.08402, 0.9762, 0.1998, -0.2985, -0.2378, 0.9243, -0.3869, -0.6805, 0.6222, -0.8172, -0.1645, 0.5523, -0.1846, -0.07171, 0.9802, -0.2448, -0.07998, 0.9663, -0.4002, -0.1327, 0.9068, 0.251, 0.458, 0.8528, 0.3388, 0.6005, 0.7243, 0.08896, 0.9336, 0.347, -0.9793, -0.1581, 0.1261, -0.9518, -0.02166, 0.3059, -0.8172, -0.1645, 0.5523, 0.0459, 0.0554, 0.9974, 0.2435, 0.2788, 0.929, -0.2572, -0.293, 0.9209, 0.1628, 0.8043, 0.5714, -0.08799, 0.8658, 0.4926, 0.03105, 0.8815, 0.4711, -0.4068, 0.04996, 0.9121, -0.3722, -0.06484, 0.9259, -0.2557, 0.1047, 0.9611, -0.3869, -0.6805, 0.6222, -0.2985, -0.2378, 0.9243, -0.2572, -0.293, 0.9209, -0.08799, 0.8658, 0.4926, -0.05196, 0.9524, 0.3003, 0.1126, 0.8672, 0.4851, 0.05698, 0.05519, 0.9968, -0.1098, -0.03027, 0.9935, -0.04687, -0.1506, 0.9875, -0.06862, 0.7581, 0.6485, 0.1628, 0.8043, 0.5714, 0.0497, 0.4784, 0.8767, -0.4068, 0.04996, 0.9121, -0.1779, -0.02234, 0.9838, -0.3674, -0.1237, 0.9218, 0.3602, 0.9232, 0.1343, 0.5473, 0.6172, 0.5653, 0.1628, 0.8043, 0.5714, 0.3602, 0.9232, 0.1343, 0.03105, 0.8815, 0.4711, 0.1326, 0.9911, 0.008168, -0.9985, -0.04021, 0.03584, -0.9518, -0.02166, 0.3059, -0.9793, -0.1581, 0.1261, 0.001583, 0.9978, -0.06666, 0.06378, 0.9316, 0.3579, -0.0555, 0.9013, 0.4296, -0.3798, 0.1094, 0.9186, -0.2985, -0.2378, 0.9243, -0.8172, -0.1645, 0.5523, 0.5473, 0.6172, 0.5653, 0.4049, 0.624, 0.6684, 0.1628, 0.8043, 0.5714, 0.0459, 0.0554, 0.9974, 0.3472, 0.2753, 0.8965, 0.3988, 0.5075, 0.7638, -0.06862, 0.7581, 0.6485, -0.08799, 0.8658, 0.4926, 0.1628, 0.8043, 0.5714, 0.4049, 0.624, 0.6684, 0.2562, 0.5948, 0.762, 0.0497, 0.4784, 0.8767, -0.8912, -0.4281, 0.1501, -0.8578, -0.4487, 0.2506, -0.9379, -0.1223, 0.3247, -0.3869, -0.6805, 0.6222, -0.2572, -0.293, 0.9209, 0.1345, -0.6341, 0.7614, 0.5473, 0.6172, 0.5653, 0.2909, 0.8642, 0.4105, -0.01127, 0.2737, 0.9618, 0.2435, 0.2788, 0.929, 0.0459, 0.0554, 0.9974, 0.3988, 0.5075, 0.7638, -0.9985, -0.04021, 0.03584, -0.9894, -0.1015, 0.1038, -0.9379, -0.1223, 0.3247, -0.01127, 0.2737, 0.9618, 0.09691, 0.2095, 0.973, -0.2572, -0.293, 0.9209, -0.9379, -0.1223, 0.3247, -0.3798, 0.1094, 0.9186, -0.9518, -0.02166, 0.3059, -0.9894, -0.1015, 0.1038, -0.9151, -0.3332, 0.2272, -0.8912, -0.4281, 0.1501, 0.03237, 0.998, -0.05401, 0.08896, 0.9336, 0.347, 0.06378, 0.9316, 0.3579, -0.9518, -0.02166, 0.3059, -0.3798, 0.1094, 0.9186, -0.8172, -0.1645, 0.5523, -0.05196, 0.9524, 0.3003, -0.003634, 0.5611, 0.8277, -0.2546, 0.917, 0.307, -0.9379, -0.1223, 0.3247, -0.9894, -0.1015, 0.1038, -0.8912, -0.4281, 0.1501, -0.3798, 0.1094, 0.9186, -0.3722, -0.06484, 0.9259, -0.2985, -0.2378, 0.9243, -0.2557, 0.1047, 0.9611, -0.3722, -0.06484, 0.9259, -0.3798, 0.1094, 0.9186, 0.2125, 0.2199, 0.9521, 0.0497, 0.4784, 0.8767, 0.3472, 0.2753, 0.8965, 0.251, 0.458, 0.8528, 0.2782, -0.3506, 0.8942, 0.5038, -0.05599, 0.862, 0.5038, -0.05599, 0.862, 0.1345, -0.6341, 0.7614, 0.09691, 0.2095, 0.973, -0.9985, -0.04021, 0.03584, -0.9379, -0.1223, 0.3247, -0.9518, -0.02166, 0.3059, 0.1345, -0.6341, 0.7614, 0.5038, -0.05599, 0.862, 0.2782, -0.3506, 0.8942, 0.3602, 0.9232, 0.1343, 0.1326, 0.9911, 0.008168, 0.2909, 0.8642, 0.4105, -0.7138, -0.6736, 0.1918, -0.313, -0.9133, 0.2604, -0.2512, -0.9665, -0.05294, -0.4375, -0.2588, 0.8612, -0.1098, -0.03027, 0.9935, -0.4068, 0.04996, 0.9121, -0.3722, -0.06484, 0.9259, -0.2572, -0.293, 0.9209, -0.2985, -0.2378, 0.9243, 0.1345, -0.6341, 0.7614, -0.2572, -0.293, 0.9209, 0.09691, 0.2095, 0.973, 0.1345, -0.6341, 0.7614, 0.2782, -0.3506, 0.8942, 0.2055, -0.9649, 0.1637, -0.3769, -0.6631, 0.6467, 0.2055, -0.9649, 0.1637, 0.2782, -0.3506, 0.8942, -0.2512, -0.9665, -0.05294, -0.313, -0.9133, 0.2604, 0.2055, -0.9649, 0.1637, 0.2055, -0.9649, 0.1637, -0.313, -0.9133, 0.2604, 0.1345, -0.6341, 0.7614, -0.7138, -0.6736, 0.1918, -0.9793, -0.1581, 0.1261, -0.8172, -0.1645, 0.5523, -0.4157, -0.1572, 0.8958, -0.2404, -0.1946, 0.951, -0.4375, -0.2588, 0.8612, 0.2055, -0.9649, 0.1637, -0.3769, -0.6631, 0.6467, -0.5563, -0.8239, -0.1084, -0.7138, -0.6736, 0.1918, -0.8172, -0.1645, 0.5523, -0.313, -0.9133, 0.2604, -0.3869, -0.6805, 0.6222, 0.1345, -0.6341, 0.7614, -0.313, -0.9133, 0.2604, 0.0497, 0.4784, 0.8767, 0.2125, 0.2199, 0.9521, -0.003634, 0.5611, 0.8277, 0.2055, -0.9649, 0.1637, -0.5563, -0.8239, -0.1084, -0.2512, -0.9665, -0.05294, -0.3798, 0.1094, 0.9186, -0.2448, -0.07998, 0.9663, -0.2557, 0.1047, 0.9611, 0.251, 0.458, 0.8528, -0.3321, 0.2684, 0.9043, 0.2782, -0.3506, 0.8942, -0.2448, -0.07998, 0.9663, -0.3798, 0.1094, 0.9186, -0.4002, -0.1327, 0.9068, 0.08896, 0.9336, 0.347, -0.2154, 0.9277, 0.3048, 0.251, 0.458, 0.8528, -0.1779, -0.02234, 0.9838, 0.0459, 0.0554, 0.9974, -0.3674, -0.1237, 0.9218, -0.2448, -0.07998, 0.9663, -0.4068, 0.04996, 0.9121, -0.2557, 0.1047, 0.9611, -0.4375, -0.2588, 0.8612, -0.4068, 0.04996, 0.9121, -0.2448, -0.07998, 0.9663, 0.5038, -0.05599, 0.862, 0.09691, 0.2095, 0.973, 0.251, 0.458, 0.8528, -0.3674, -0.1237, 0.9218, 0.0459, 0.0554, 0.9974, -0.2572, -0.293, 0.9209, -0.5563, -0.8239, -0.1084, -0.3769, -0.6631, 0.6467, -0.9459, -0.2289, 0.2301, 0.06378, 0.9316, 0.3579, 0.09691, 0.2095, 0.973, -0.0555, 0.9013, 0.4296, -0.5563, -0.8239, -0.1084, -0.9459, -0.2289, 0.2301, -0.7987, -0.582, -0.1528, 0.2782, -0.3506, 0.8942, -0.3321, 0.2684, 0.9043, -0.3769, -0.6631, 0.6467, -0.3769, -0.6631, 0.6467, -0.3321, 0.2684, 0.9043, -0.9459, -0.2289, 0.2301, 0.3388, 0.6005, 0.7243, 0.09691, 0.2095, 0.973, 0.06378, 0.9316, 0.3579, 0.09691, 0.2095, 0.973, 0.3388, 0.6005, 0.7243, 0.251, 0.458, 0.8528, 0.03105, 0.8815, 0.4711, 0.1126, 0.8672, 0.4851, -0.2745, 0.132, 0.9525, -0.4375, -0.2588, 0.8612, -0.2448, -0.07998, 0.9663, -0.4157, -0.1572, 0.8958, -0.01127, 0.2737, 0.9618, -0.0555, 0.9013, 0.4296, 0.09691, 0.2095, 0.973, -0.4002, -0.1327, 0.9068, -0.3798, 0.1094, 0.9186, -0.9379, -0.1223, 0.3247, -0.2512, -0.9665, -0.05294, -0.5563, -0.8239, -0.1084, -0.7987, -0.582, -0.1528, 0.0459, 0.0554, 0.9974, 0.05698, 0.05519, 0.9968, 0.3472, 0.2753, 0.8965, -0.08799, 0.8658, 0.4926, 0.1126, 0.8672, 0.4851, 0.03105, 0.8815, 0.4711, -0.8578, -0.4487, 0.2506, -0.4002, -0.1327, 0.9068, -0.9379, -0.1223, 0.3247, -0.3674, -0.1237, 0.9218, -0.3722, -0.06484, 0.9259, -0.4068, 0.04996, 0.9121, -0.4157, -0.1572, 0.8958, -0.2448, -0.07998, 0.9663, -0.1846, -0.07171, 0.9802, 0.001583, 0.9978, -0.06666, -0.0555, 0.9013, 0.4296, 0.1326, 0.9911, 0.008168, 0.2909, 0.8642, 0.4105, 0.1326, 0.9911, 0.008168, -0.0555, 0.9013, 0.4296])] * 3)])

# ---- objects
ob_freno = bpy.data.objects.new('freno', me_superior_009)

# ---- transforms, parenting, visibility, modifiers, constraints
ob_freno.location = (0.0, 0.0, 0.0)
ob_freno.color = (0.8, 0.8, 0.8, 1.0)

# ---- collection membership
col_collection.objects.link(ob_freno)

# ---- scene / render settings (as saved in the file)
scene.frame_start = 1; scene.frame_end = 250; scene.frame_set(1)
scene.render.engine = 'BLENDER_EEVEE_NEXT'
bpy.context.view_layer.update()

# ---- added for rendering (the .blend has no active camera and no usable light): camera, sun
cam_auto = bpy.data.cameras.new('AutoCamera')
cam_auto.lens = 50.0
cam_auto.sensor_width = 36.0
cam_auto.clip_end = 1000.0
ob_auto_camera = bpy.data.objects.new('AutoCamera', cam_auto)
scene.collection.objects.link(ob_auto_camera)
ob_auto_camera.location = (0.187092, -0.227456, 0.15413)
ob_auto_camera.rotation_euler = (1.09748, -7.21219e-08, 0.694738)
scene.camera = ob_auto_camera
light_auto_sun = bpy.data.lights.new('AutoSun', 'SUN')
light_auto_sun.energy = 3.0
light_auto_sun.angle = 0.0523599
ob_auto_sun = bpy.data.objects.new('AutoSun', light_auto_sun)
scene.collection.objects.link(ob_auto_sun)
ob_auto_sun.rotation_euler = (0.872665, 0.174533, 0.523599)
bpy.context.view_layer.update()
